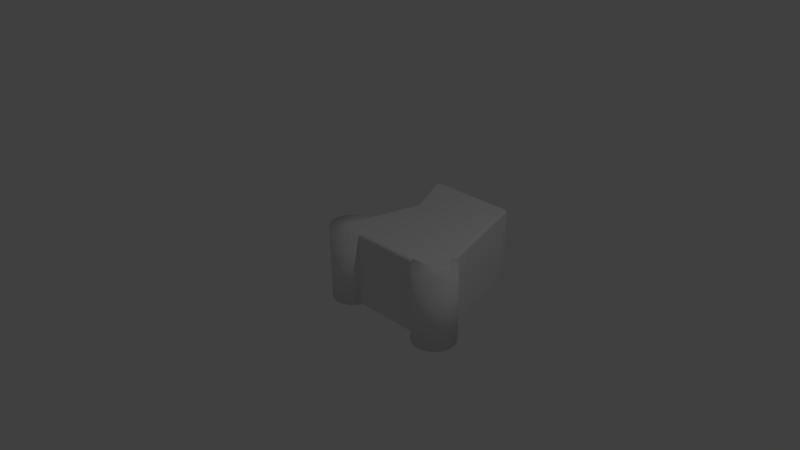 # Source: pawn_siege_01.blend  (saved by Blender 2.75.0; exported with 4.5.12 LTS)
import bpy
from mathutils import Matrix  # noqa: F401  (used for matrix-valued properties, if any)

bpy.ops.wm.read_factory_settings(use_empty=True)
scene = bpy.context.scene
scene.name = 'Scene'

# ---- collections
col_collection_1 = bpy.data.collections.new('Collection 1'); scene.collection.children.link(col_collection_1)

# ---- materials (node trees are filled in below, after node groups)
mat_pawn_material_2 = bpy.data.materials.new('pawn_material_2')
mat_pawn_material_2.alpha_threshold = 0.0
mat_pawn_material_2.use_transparent_shadow = False
mat_pawn_material_2.roughness = 0.5

# ---- material node trees

# ---- world
world_world = bpy.data.worlds.new('World'); scene.world = world_world
world_world.color = (0.05088, 0.05088, 0.05088)
world_world.use_sun_shadow = False
world_world.sun_shadow_jitter_overblur = 0.0
world_world.cycles.sampling_method = 'MANUAL'
world_world.cycles.sample_map_resolution = 256

# ---- cameras
cam_camera = bpy.data.cameras.new('Camera')
cam_camera.clip_end = 100.0
cam_camera.lens = 35.0
cam_camera.sensor_width = 32.0
cam_camera.sensor_height = 18.0
cam_camera.ortho_scale = 7.314
cam_camera.dof.focus_distance = 0.0
cam_camera.dof.aperture_fstop = 128.0

# ---- lights
light_lamp = bpy.data.lights.new('Lamp', 'POINT')
light_lamp.transmission_factor = 0.0
light_lamp.cutoff_distance = 30.0
light_lamp.energy = 100.0
light_lamp.shadow_buffer_clip_start = 1.001
light_lamp.shadow_soft_size = 0.1
light_lamp.shadow_maximum_resolution = 0.006
light_lamp.use_absolute_resolution = True
light_lamp.cycles.use_multiple_importance_sampling = False

# ---- meshes
me_cylinder_001 = bpy.data.meshes.new('Cylinder.001')
me_cylinder_001.from_pydata([(1.586, -0.3062, 0.55), (1.586, -0.3062, -0.55), (1.646, -0.3003, 0.55), (1.646, -0.3003, -0.55), (1.703, -0.2829, 0.55), (1.703, -0.2829, -0.55), (1.756, -0.2546, 0.55), (1.756, -0.2546, -0.55), (1.803, -0.2165, 0.55), (1.803, -0.2165, -0.55), (1.841, -0.1701, 0.55), (1.841, -0.1701, -0.55), (1.869, -0.1172, 0.55), (1.869, -0.1172, -0.55), (1.886, -0.05974, 0.55), (1.886, -0.05974, -0.55), (1.892, -1.475e-08, 0.55), (1.892, 4.152e-08, -0.55), (1.886, 0.05974, 0.55), (1.886, 0.05974, -0.55), (1.869, 0.1172, 0.55), (1.869, 0.1172, -0.55), (1.841, 0.1701, 0.55), (1.841, 0.1701, -0.55), (1.803, 0.2165, 0.55), (1.803, 0.2165, -0.55), (1.756, 0.2546, 0.55), (1.756, 0.2546, -0.55), (1.703, 0.2829, 0.55), (1.703, 0.2829, -0.55), (1.646, 0.3003, 0.55), (1.646, 0.3003, -0.55), (1.586, 0.3062, 0.55), (1.586, 0.3062, -0.55), (1.526, 0.3003, 0.55), (1.526, 0.3003, -0.55), (1.469, 0.2829, 0.55), (1.469, 0.2829, -0.55), (1.416, 0.2546, 0.55), (1.416, 0.2546, -0.55), (1.37, 0.2165, 0.55), (1.37, 0.2165, -0.55), (1.332, 0.1701, 0.55), (1.332, 0.1701, -0.55), (1.303, 0.1172, 0.55), (1.303, 0.1172, -0.55), (1.286, 0.05974, 0.55), (1.286, 0.05974, -0.55), (1.28, -2.873e-07, 0.55), (1.28, -2.31e-07, -0.55), (1.286, -0.05974, 0.55), (1.286, -0.05974, -0.55), (1.303, -0.1172, 0.55), (1.303, -0.1172, -0.55), (1.332, -0.1701, 0.55), (1.332, -0.1701, -0.55), (1.37, -0.2165, 0.55), (1.37, -0.2165, -0.55), (1.416, -0.2546, 0.55), (1.416, -0.2546, -0.55), (1.469, -0.2829, 0.55), (1.469, -0.2829, -0.55), (1.526, -0.3003, 0.55), (1.526, -0.3003, -0.55), (8.186e-17, -0.3062, 0.55), (1.901e-16, -0.3062, -0.55), (0.05974, -0.3003, 0.55), (0.05974, -0.3003, -0.55), (0.1172, -0.2829, 0.55), (0.1172, -0.2829, -0.55), (0.1701, -0.2546, 0.55), (0.1701, -0.2546, -0.55), (0.2165, -0.2165, 0.55), (0.2165, -0.2165, -0.55), (0.2546, -0.1701, 0.55), (0.2546, -0.1701, -0.55), (0.2829, -0.1172, 0.55), (0.2829, -0.1172, -0.55), (0.3003, -0.05974, 0.55), (0.3003, -0.05974, -0.55), (0.3062, -5.126e-08, 0.55), (0.3062, 5.02e-09, -0.55), (0.3003, 0.05974, 0.55), (0.3003, 0.05974, -0.55), (0.2829, 0.1172, 0.55), (0.2829, 0.1172, -0.55), (0.2546, 0.1701, 0.55), (0.2546, 0.1701, -0.55), (0.2165, 0.2165, 0.55), (0.2165, 0.2165, -0.55), (0.1701, 0.2546, 0.55), (0.1701, 0.2546, -0.55), (0.1172, 0.2829, 0.55), (0.1172, 0.2829, -0.55), (0.05974, 0.3003, 0.55), (0.05974, 0.3003, -0.55), (-9.978e-08, 0.3062, 0.55), (-9.978e-08, 0.3062, -0.55), (-0.05974, 0.3003, 0.55), (-0.05974, 0.3003, -0.55), (-0.1172, 0.2829, 0.55), (-0.1172, 0.2829, -0.55), (-0.1701, 0.2546, 0.55), (-0.1701, 0.2546, -0.55), (-0.2165, 0.2165, 0.55), (-0.2165, 0.2165, -0.55), (-0.2546, 0.1701, 0.55), (-0.2546, 0.1701, -0.55), (-0.2829, 0.1172, 0.55), (-0.2829, 0.1172, -0.55), (-0.3003, 0.05974, 0.55), (-0.3003, 0.05974, -0.55), (-0.3062, -3.238e-07, 0.55), (-0.3062, -2.675e-07, -0.55), (-0.3003, -0.05974, 0.55), (-0.3003, -0.05974, -0.55), (-0.2829, -0.1172, 0.55), (-0.2829, -0.1172, -0.55), (-0.2546, -0.1701, 0.55), (-0.2546, -0.1701, -0.55), (-0.2165, -0.2165, 0.55), (-0.2165, -0.2165, -0.55), (-0.1701, -0.2546, 0.55), (-0.1701, -0.2546, -0.55), (-0.1172, -0.2829, 0.55), (-0.1172, -0.2829, -0.55), (-0.05974, -0.3003, 0.55), (-0.05974, -0.3003, -0.55), (-0.1285, -0.07714, 0.5095), (-0.09244, -0.1235, 0.5095), (-0.07871, -0.07566, 0.5506), (-0.1301, -0.08931, 0.5095), (-0.1283, -0.1006, 0.5095), (-0.1232, -0.1103, 0.5095), (-0.1266, -0.07692, 0.5201), (-0.128, -0.08957, 0.5205), (-0.1261, -0.1005, 0.5203), (-0.1215, -0.1089, 0.5201), (-0.1215, -0.07667, 0.5301), (-0.1228, -0.08908, 0.5301), (-0.1214, -0.09906, 0.5291), (-0.118, -0.1062, 0.5282), (-0.1147, -0.1036, 0.5332), (-0.09176, -0.1217, 0.5201), (-0.09025, -0.1168, 0.5301), (-0.08802, -0.1092, 0.5385), (-0.1046, -0.1221, 0.5095), (-0.1043, -0.12, 0.5206), (-0.1025, -0.1151, 0.5301), (-0.1003, -0.1083, 0.5376), (-0.1152, -0.1176, 0.5095), (-0.1144, -0.1154, 0.5204), (-0.1119, -0.1112, 0.5291), (-0.1093, -0.1059, 0.5354), (-0.09138, -0.07587, 0.5492), (-0.1033, -0.07613, 0.5451), (-0.1135, -0.0764, 0.5385), (-0.08205, -0.08788, 0.5492), (-0.09533, -0.08849, 0.5475), (-0.1067, -0.08853, 0.5434), (-0.1157, -0.08852, 0.5376), (-0.08523, -0.09933, 0.5451), (-0.09818, -0.09964, 0.5433), (-0.1083, -0.09866, 0.5399), (-0.1156, -0.09786, 0.5354), (-0.1294, 1.829, 0.5506), (-0.1378, 1.876, 0.5095), (-0.178, 1.829, 0.5095), (-0.1315, 1.841, 0.5492), (-0.1335, 1.852, 0.5451), (-0.1352, 1.862, 0.5385), (-0.1419, 1.829, 0.5492), (-0.1445, 1.841, 0.5475), (-0.1462, 1.853, 0.5434), (-0.1474, 1.861, 0.5376), (-0.1536, 1.829, 0.5451), (-0.1558, 1.841, 0.5433), (-0.1563, 1.851, 0.5399), (-0.1566, 1.859, 0.5354), (-0.162, 1.856, 0.5332), (-0.15, 1.875, 0.5095), (-0.1608, 1.87, 0.5095), (-0.1695, 1.863, 0.5095), (-0.1374, 1.875, 0.5201), (-0.15, 1.873, 0.5205), (-0.1605, 1.868, 0.5203), (-0.1681, 1.862, 0.5201), (-0.1365, 1.87, 0.5301), (-0.1489, 1.868, 0.5301), (-0.1585, 1.864, 0.5291), (-0.165, 1.859, 0.5282), (-0.1763, 1.829, 0.5201), (-0.1714, 1.829, 0.5301), (-0.1637, 1.829, 0.5385), (-0.1785, 1.841, 0.5095), (-0.1765, 1.842, 0.5206), (-0.1715, 1.841, 0.5301), (-0.1646, 1.841, 0.5376), (-0.1756, 1.853, 0.5095), (-0.1734, 1.853, 0.5204), (-0.1691, 1.852, 0.5291), (-0.1636, 1.851, 0.5354), (-0.07871, -0.07566, -0.5494), (-0.09244, -0.1235, -0.5084), (-0.1285, -0.07714, -0.5084), (-0.08205, -0.08788, -0.548), (-0.08523, -0.09933, -0.5439), (-0.08802, -0.1092, -0.5374), (-0.09138, -0.07587, -0.548), (-0.09525, -0.08859, -0.5464), (-0.09811, -0.09963, -0.5422), (-0.1003, -0.1083, -0.5364), (-0.1033, -0.07613, -0.5439), (-0.1068, -0.0886, -0.5422), (-0.1083, -0.09867, -0.5387), (-0.1093, -0.1059, -0.5342), (-0.1147, -0.1036, -0.5321), (-0.1046, -0.1221, -0.5084), (-0.1152, -0.1176, -0.5084), (-0.1232, -0.1103, -0.5084), (-0.09176, -0.1217, -0.519), (-0.1044, -0.12, -0.5193), (-0.1144, -0.1154, -0.5192), (-0.1215, -0.1089, -0.5189), (-0.09025, -0.1168, -0.5289), (-0.1026, -0.115, -0.529), (-0.1119, -0.1112, -0.5279), (-0.118, -0.1062, -0.5271), (-0.1266, -0.07692, -0.519), (-0.1215, -0.07667, -0.5289), (-0.1135, -0.0764, -0.5374), (-0.1301, -0.08931, -0.5084), (-0.128, -0.08946, -0.5194), (-0.1228, -0.08901, -0.529), (-0.1157, -0.08852, -0.5364), (-0.1283, -0.1006, -0.5084), (-0.126, -0.1005, -0.5192), (-0.1214, -0.09905, -0.5279), (-0.1156, -0.09786, -0.5342), (-0.178, 1.829, -0.5084), (-0.1378, 1.876, -0.5084), (-0.1294, 1.829, -0.5494), (-0.1785, 1.841, -0.5084), (-0.1756, 1.853, -0.5084), (-0.1695, 1.863, -0.5084), (-0.1763, 1.829, -0.519), (-0.1765, 1.842, -0.5193), (-0.1735, 1.853, -0.5192), (-0.1681, 1.862, -0.5189), (-0.1714, 1.829, -0.5289), (-0.1715, 1.842, -0.529), (-0.1691, 1.852, -0.5279), (-0.165, 1.859, -0.5271), (-0.162, 1.856, -0.5321), (-0.1374, 1.875, -0.519), (-0.1365, 1.87, -0.5289), (-0.1352, 1.862, -0.5374), (-0.15, 1.875, -0.5084), (-0.1499, 1.873, -0.5194), (-0.1488, 1.868, -0.529), (-0.1474, 1.861, -0.5364), (-0.1608, 1.87, -0.5084), (-0.1605, 1.868, -0.5192), (-0.1585, 1.864, -0.5279), (-0.1566, 1.859, -0.5342), (-0.1419, 1.829, -0.548), (-0.1536, 1.829, -0.5439), (-0.1637, 1.829, -0.5374), (-0.1315, 1.841, -0.548), (-0.1446, 1.841, -0.5464), (-0.1558, 1.841, -0.5422), (-0.1645, 1.841, -0.5364), (-0.1335, 1.852, -0.5439), (-0.1462, 1.853, -0.5422), (-0.1563, 1.851, -0.5387), (-0.1636, 1.851, -0.5342), (1.727, -0.07566, 0.5506), (1.744, -0.1235, 0.5095), (1.778, -0.07774, 0.5095), (1.731, -0.08781, 0.5492), (1.735, -0.09922, 0.5451), (1.738, -0.1091, 0.5385), (1.74, -0.07596, 0.5492), (1.744, -0.08861, 0.5475), (1.748, -0.09961, 0.5434), (1.751, -0.1082, 0.5376), (1.752, -0.07632, 0.5451), (1.756, -0.08873, 0.5433), (1.758, -0.09875, 0.5399), (1.76, -0.106, 0.5354), (1.765, -0.1037, 0.5332), (1.756, -0.1222, 0.5095), (1.766, -0.1178, 0.5095), (1.774, -0.1106, 0.5095), (1.743, -0.1217, 0.5201), (1.756, -0.12, 0.5205), (1.765, -0.1156, 0.5203), (1.772, -0.1092, 0.5201), (1.741, -0.1167, 0.5301), (1.753, -0.115, 0.5301), (1.763, -0.1113, 0.5291), (1.769, -0.1064, 0.5282), (1.776, -0.07744, 0.5201), (1.77, -0.07708, 0.5301), (1.762, -0.0767, 0.5385), (1.78, -0.08983, 0.5095), (1.778, -0.08988, 0.5206), (1.772, -0.08933, 0.5301), (1.765, -0.08874, 0.5376), (1.779, -0.101, 0.5095), (1.776, -0.1008, 0.5204), (1.772, -0.09928, 0.5291), (1.766, -0.09803, 0.5354), (1.195, 1.831, 0.5095), (1.133, 1.876, 0.5095), (1.146, 1.829, 0.5506), (1.19, 1.843, 0.5095), (1.182, 1.854, 0.5095), (1.171, 1.863, 0.5095), (1.193, 1.83, 0.5201), (1.188, 1.843, 0.5205), (1.18, 1.854, 0.5203), (1.17, 1.862, 0.5201), (1.188, 1.83, 0.5301), (1.183, 1.842, 0.5301), (1.176, 1.852, 0.5291), (1.168, 1.859, 0.5282), (1.166, 1.857, 0.5332), (1.133, 1.875, 0.5201), (1.135, 1.87, 0.5301), (1.137, 1.862, 0.5385), (1.146, 1.875, 0.5095), (1.147, 1.873, 0.5206), (1.148, 1.868, 0.5301), (1.149, 1.861, 0.5376), (1.159, 1.871, 0.5095), (1.16, 1.868, 0.5204), (1.159, 1.864, 0.5291), (1.16, 1.859, 0.5354), (1.158, 1.829, 0.5492), (1.17, 1.829, 0.5451), (1.18, 1.83, 0.5385), (1.142, 1.841, 0.5492), (1.155, 1.841, 0.5475), (1.167, 1.842, 0.5434), (1.176, 1.842, 0.5376), (1.139, 1.852, 0.5451), (1.152, 1.853, 0.5433), (1.163, 1.852, 0.5399), (1.171, 1.851, 0.5354), (1.778, -0.07774, -0.5084), (1.744, -0.1235, -0.5084), (1.727, -0.07566, -0.5494), (1.78, -0.08983, -0.5084), (1.779, -0.101, -0.5084), (1.774, -0.1106, -0.5084), (1.776, -0.07744, -0.519), (1.778, -0.08999, -0.5193), (1.776, -0.1008, -0.5192), (1.772, -0.1091, -0.5189), (1.77, -0.07708, -0.5289), (1.772, -0.0894, -0.529), (1.772, -0.09929, -0.5279), (1.769, -0.1064, -0.5271), (1.765, -0.1037, -0.5321), (1.743, -0.1217, -0.519), (1.741, -0.1167, -0.5289), (1.738, -0.1091, -0.5374), (1.756, -0.1222, -0.5084), (1.755, -0.12, -0.5194), (1.753, -0.1151, -0.529), (1.751, -0.1083, -0.5364), (1.766, -0.1178, -0.5084), (1.765, -0.1155, -0.5192), (1.763, -0.1113, -0.5279), (1.76, -0.106, -0.5342), (1.74, -0.07596, -0.548), (1.752, -0.07632, -0.5439), (1.762, -0.0767, -0.5374), (1.731, -0.08781, -0.548), (1.744, -0.08851, -0.5464), (1.756, -0.08866, -0.5422), (1.765, -0.08874, -0.5364), (1.735, -0.09922, -0.5439), (1.748, -0.09962, -0.5422), (1.758, -0.09874, -0.5387), (1.766, -0.09803, -0.5342), (1.146, 1.829, -0.5494), (1.133, 1.876, -0.5084), (1.195, 1.831, -0.5084), (1.142, 1.841, -0.548), (1.139, 1.852, -0.5439), (1.137, 1.862, -0.5374), (1.158, 1.829, -0.548), (1.155, 1.842, -0.5464), (1.152, 1.853, -0.5422), (1.149, 1.861, -0.5364), (1.17, 1.829, -0.5439), (1.167, 1.842, -0.5422), (1.163, 1.852, -0.5387), (1.16, 1.859, -0.5342), (1.166, 1.857, -0.5321), (1.146, 1.875, -0.5084), (1.159, 1.871, -0.5084), (1.171, 1.863, -0.5084), (1.133, 1.875, -0.519), (1.147, 1.873, -0.5193), (1.16, 1.868, -0.5192), (1.17, 1.862, -0.5189), (1.135, 1.87, -0.5289), (1.148, 1.868, -0.529), (1.159, 1.864, -0.5279), (1.168, 1.859, -0.5271), (1.193, 1.83, -0.519), (1.188, 1.83, -0.5289), (1.18, 1.83, -0.5374), (1.19, 1.843, -0.5084), (1.188, 1.843, -0.5194), (1.183, 1.842, -0.529), (1.176, 1.842, -0.5364), (1.182, 1.854, -0.5084), (1.18, 1.854, -0.5192), (1.176, 1.852, -0.5279), (1.171, 1.851, -0.5342), (0.1597, 1.053, 0.5095), (0.207, 1.045, 0.5506), (0.2034, 1.143, 0.5506), (0.15, 1.143, 0.5095), (0.1616, 1.054, 0.5201), (0.1663, 1.053, 0.53), (0.1737, 1.052, 0.5385), (0.1619, 1.067, 0.5095), (0.1642, 1.068, 0.5205), (0.1684, 1.068, 0.5306), (0.1749, 1.067, 0.539), (0.1626, 1.082, 0.5095), (0.1654, 1.083, 0.5208), (0.1696, 1.083, 0.531), (0.1756, 1.082, 0.5395), (0.1753, 1.097, 0.5398), (0.2064, 1.062, 0.5506), (0.2058, 1.078, 0.5506), (0.2052, 1.094, 0.5506), (0.1949, 1.048, 0.549), (0.1949, 1.064, 0.5481), (0.1947, 1.08, 0.5482), (0.1942, 1.095, 0.5483), (0.1836, 1.05, 0.5449), (0.1842, 1.066, 0.5446), (0.1844, 1.081, 0.5448), (0.184, 1.096, 0.545), (0.1908, 1.141, 0.549), (0.1787, 1.139, 0.5449), (0.1678, 1.138, 0.5385), (0.204, 1.127, 0.5506), (0.1921, 1.126, 0.5484), (0.1808, 1.125, 0.5448), (0.1711, 1.125, 0.5391), (0.2046, 1.11, 0.5506), (0.1932, 1.111, 0.5482), (0.1827, 1.111, 0.5448), (0.1737, 1.111, 0.5395), (0.1551, 1.13, 0.5095), (0.1591, 1.115, 0.5095), (0.1617, 1.099, 0.5095), (0.1532, 1.14, 0.5201), (0.1588, 1.127, 0.5204), (0.1627, 1.113, 0.5208), (0.165, 1.098, 0.5209), (0.1593, 1.139, 0.53), (0.1639, 1.126, 0.5305), (0.1673, 1.112, 0.531), (0.1693, 1.098, 0.5313), (0.1597, 1.053, -0.5084), (0.15, 1.143, -0.5084), (0.2034, 1.143, -0.5494), (0.207, 1.045, -0.5494), (0.1619, 1.067, -0.5084), (0.1626, 1.082, -0.5084), (0.1617, 1.099, -0.5084), (0.1616, 1.054, -0.519), (0.1645, 1.068, -0.5193), (0.1656, 1.083, -0.5196), (0.1651, 1.098, -0.5198), (0.1663, 1.053, -0.5288), (0.1687, 1.068, -0.5294), (0.1697, 1.083, -0.5299), (0.1693, 1.098, -0.5302), (0.1753, 1.097, -0.5386), (0.1532, 1.14, -0.519), (0.1593, 1.139, -0.5288), (0.1678, 1.138, -0.5374), (0.1551, 1.13, -0.5084), (0.1585, 1.127, -0.5194), (0.1637, 1.126, -0.5294), (0.171, 1.125, -0.5379), (0.1591, 1.115, -0.5084), (0.1626, 1.113, -0.5196), (0.1673, 1.112, -0.5299), (0.1737, 1.111, -0.5383), (0.204, 1.127, -0.5494), (0.2046, 1.11, -0.5494), (0.2052, 1.094, -0.5494), (0.1908, 1.141, -0.5479), (0.1921, 1.126, -0.547), (0.1933, 1.111, -0.547), (0.1942, 1.095, -0.5472), (0.1787, 1.139, -0.5438), (0.1809, 1.125, -0.5434), (0.1827, 1.111, -0.5436), (0.184, 1.096, -0.5438), (0.1949, 1.048, -0.5479), (0.1836, 1.05, -0.5438), (0.1737, 1.052, -0.5374), (0.2064, 1.062, -0.5494), (0.1948, 1.064, -0.5472), (0.1841, 1.066, -0.5436), (0.175, 1.067, -0.5379), (0.2058, 1.078, -0.5494), (0.1946, 1.08, -0.5471), (0.1844, 1.081, -0.5436), (0.1756, 1.082, -0.5383), (1.449, 0.8342, -0.5494), (1.418, 0.9367, -0.5494), (1.472, 0.9223, -0.5084), (1.5, 0.8307, -0.5084), (1.444, 0.8513, -0.5494), (1.439, 0.8684, -0.5494), (1.434, 0.8854, -0.5494), (1.462, 0.8352, -0.548), (1.458, 0.851, -0.5479), (1.453, 0.8672, -0.5478), (1.448, 0.8836, -0.5478), (1.474, 0.8356, -0.5439), (1.47, 0.8505, -0.5436), (1.466, 0.8658, -0.5434), (1.461, 0.8817, -0.5434), (1.471, 0.8798, -0.5374), (1.431, 0.9361, -0.5479), (1.443, 0.9346, -0.5438), (1.455, 0.9324, -0.5374), (1.423, 0.9196, -0.5494), (1.437, 0.9182, -0.5479), (1.45, 0.9165, -0.5436), (1.46, 0.9143, -0.5374), (1.428, 0.9025, -0.5494), (1.443, 0.9007, -0.5478), (1.456, 0.8987, -0.5434), (1.466, 0.8966, -0.5374), (1.477, 0.907, -0.5084), (1.482, 0.8917, -0.5084), (1.486, 0.8765, -0.5084), (1.47, 0.926, -0.519), (1.474, 0.9099, -0.5195), (1.479, 0.8937, -0.5198), (1.484, 0.8778, -0.52), (1.464, 0.9294, -0.5289), (1.468, 0.9121, -0.5295), (1.473, 0.8951, -0.5298), (1.478, 0.8787, -0.5299), (1.498, 0.8327, -0.519), (1.492, 0.8343, -0.5288), (1.484, 0.8353, -0.5374), (1.496, 0.8459, -0.5084), (1.493, 0.8476, -0.5195), (1.488, 0.8487, -0.5294), (1.48, 0.8496, -0.5374), (1.491, 0.8612, -0.5084), (1.489, 0.8626, -0.5199), (1.483, 0.8634, -0.5298), (1.475, 0.8643, -0.5374), (1.5, 0.8307, 0.5095), (1.472, 0.9223, 0.5095), (1.418, 0.9367, 0.5506), (1.449, 0.8342, 0.5506), (1.496, 0.8459, 0.5095), (1.491, 0.8612, 0.5095), (1.486, 0.8765, 0.5095), (1.498, 0.8328, 0.5201), (1.493, 0.8477, 0.5207), (1.489, 0.8626, 0.521), (1.484, 0.8778, 0.5211), (1.493, 0.8344, 0.5301), (1.488, 0.8487, 0.5306), (1.483, 0.8634, 0.5309), (1.478, 0.8787, 0.531), (1.471, 0.8798, 0.5385), (1.469, 0.9259, 0.5201), (1.463, 0.9294, 0.53), (1.455, 0.9324, 0.5385), (1.477, 0.907, 0.5095), (1.474, 0.9098, 0.5207), (1.468, 0.9121, 0.5306), (1.46, 0.9143, 0.5385), (1.482, 0.8917, 0.5095), (1.479, 0.8937, 0.521), (1.473, 0.8951, 0.5309), (1.466, 0.8966, 0.5385), (1.423, 0.9196, 0.5506), (1.428, 0.9025, 0.5506), (1.434, 0.8854, 0.5506), (1.431, 0.9361, 0.5492), (1.437, 0.9182, 0.549), (1.443, 0.9007, 0.5489), (1.448, 0.8836, 0.5489), (1.444, 0.9346, 0.5451), (1.45, 0.9164, 0.5447), (1.456, 0.8987, 0.5446), (1.461, 0.8817, 0.5445), (1.462, 0.8352, 0.549), (1.474, 0.8356, 0.5449), (1.484, 0.8353, 0.5385), (1.444, 0.8513, 0.5506), (1.458, 0.8511, 0.549), (1.47, 0.8505, 0.5448), (1.48, 0.8496, 0.5386), (1.439, 0.8684, 0.5506), (1.453, 0.8672, 0.5489), (1.466, 0.8658, 0.5446), (1.475, 0.8643, 0.5386), (-0.1291, 1.826, 0.5506), (-0.178, 1.829, 0.5095), (-0.149, 1.739, 0.5095), (-0.08925, 1.727, 0.5506), (-0.1415, 1.826, 0.549), (-0.1532, 1.826, 0.5449), (-0.1634, 1.826, 0.5385), (-0.1225, 1.81, 0.5506), (-0.1365, 1.81, 0.5484), (-0.1494, 1.811, 0.5448), (-0.1601, 1.811, 0.5391), (-0.1158, 1.793, 0.5506), (-0.1311, 1.794, 0.5482), (-0.145, 1.795, 0.5448), (-0.1563, 1.796, 0.5395), (-0.1515, 1.78, 0.5398), (-0.1753, 1.816, 0.5095), (-0.1713, 1.8, 0.5095), (-0.1664, 1.783, 0.5095), (-0.176, 1.828, 0.5201), (-0.1718, 1.813, 0.5204), (-0.1679, 1.798, 0.5208), (-0.1633, 1.782, 0.5209), (-0.171, 1.827, 0.53), (-0.1671, 1.812, 0.5305), (-0.1633, 1.797, 0.531), (-0.1587, 1.781, 0.5313), (-0.1449, 1.735, 0.5201), (-0.1377, 1.731, 0.53), (-0.128, 1.729, 0.5385), (-0.1547, 1.752, 0.5095), (-0.1508, 1.75, 0.5205), (-0.145, 1.748, 0.5306), (-0.1365, 1.746, 0.539), (-0.1607, 1.767, 0.5095), (-0.1572, 1.766, 0.5208), (-0.1522, 1.765, 0.531), (-0.1445, 1.763, 0.5395), (-0.09589, 1.743, 0.5506), (-0.1025, 1.76, 0.5506), (-0.1092, 1.777, 0.5506), (-0.1028, 1.726, 0.549), (-0.1107, 1.744, 0.5482), (-0.1182, 1.761, 0.5482), (-0.1251, 1.778, 0.5483), (-0.1159, 1.727, 0.5449), (-0.1245, 1.745, 0.5446), (-0.1326, 1.762, 0.5448), (-0.1397, 1.779, 0.545), (-0.08925, 1.727, -0.5494), (-0.149, 1.739, -0.5084), (-0.178, 1.829, -0.5084), (-0.1291, 1.826, -0.5494), (-0.1028, 1.726, -0.5479), (-0.1159, 1.727, -0.5438), (-0.128, 1.729, -0.5374), (-0.09589, 1.743, -0.5494), (-0.1107, 1.744, -0.5472), (-0.1246, 1.745, -0.5436), (-0.1365, 1.746, -0.5379), (-0.1025, 1.76, -0.5494), (-0.1182, 1.761, -0.5471), (-0.1327, 1.762, -0.5436), (-0.1446, 1.763, -0.5383), (-0.1515, 1.78, -0.5386), (-0.1547, 1.752, -0.5084), (-0.1607, 1.767, -0.5084), (-0.1664, 1.783, -0.5084), (-0.1449, 1.735, -0.5189), (-0.1506, 1.75, -0.5193), (-0.1571, 1.766, -0.5196), (-0.1632, 1.782, -0.5198), (-0.1377, 1.731, -0.5288), (-0.1448, 1.748, -0.5294), (-0.1521, 1.765, -0.5299), (-0.1587, 1.781, -0.5301), (-0.176, 1.828, -0.519), (-0.171, 1.827, -0.5288), (-0.1634, 1.826, -0.5374), (-0.1753, 1.816, -0.5084), (-0.1719, 1.813, -0.5194), (-0.1673, 1.812, -0.5295), (-0.1602, 1.811, -0.5379), (-0.1713, 1.8, -0.5084), (-0.1679, 1.798, -0.5196), (-0.1634, 1.797, -0.5299), (-0.1563, 1.796, -0.5383), (-0.1225, 1.81, -0.5494), (-0.1158, 1.793, -0.5494), (-0.1092, 1.777, -0.5494), (-0.1415, 1.826, -0.5479), (-0.1364, 1.81, -0.547), (-0.1311, 1.794, -0.547), (-0.1252, 1.778, -0.5472), (-0.1532, 1.826, -0.5438), (-0.1493, 1.811, -0.5434), (-0.145, 1.795, -0.5436), (-0.1397, 1.779, -0.5438), (1.262, 1.613, -0.5084), (1.211, 1.614, -0.5494), (1.181, 1.713, -0.5494), (1.234, 1.705, -0.5084), (1.259, 1.615, -0.519), (1.254, 1.616, -0.5288), (1.246, 1.616, -0.5374), (1.257, 1.628, -0.5084), (1.255, 1.63, -0.5195), (1.249, 1.63, -0.5294), (1.241, 1.631, -0.5374), (1.252, 1.644, -0.5084), (1.25, 1.645, -0.5199), (1.244, 1.645, -0.5298), (1.237, 1.645, -0.5374), (1.232, 1.661, -0.5374), (1.206, 1.63, -0.5494), (1.201, 1.647, -0.5494), (1.196, 1.663, -0.5494), (1.224, 1.615, -0.548), (1.22, 1.631, -0.5479), (1.215, 1.647, -0.5478), (1.21, 1.663, -0.5478), (1.236, 1.616, -0.5439), (1.232, 1.631, -0.5436), (1.227, 1.646, -0.5434), (1.223, 1.662, -0.5434), (1.194, 1.713, -0.5479), (1.206, 1.713, -0.5438), (1.217, 1.712, -0.5374), (1.186, 1.696, -0.5494), (1.2, 1.696, -0.5479), (1.212, 1.695, -0.5436), (1.222, 1.694, -0.5374), (1.191, 1.68, -0.5494), (1.205, 1.679, -0.5478), (1.218, 1.678, -0.5434), (1.227, 1.677, -0.5374), (1.238, 1.689, -0.5084), (1.243, 1.674, -0.5084), (1.248, 1.659, -0.5084), (1.231, 1.707, -0.519), (1.236, 1.691, -0.5195), (1.24, 1.676, -0.5198), (1.245, 1.66, -0.52), (1.225, 1.71, -0.5289), (1.23, 1.693, -0.5295), (1.235, 1.676, -0.5298), (1.24, 1.66, -0.5299), (1.211, 1.614, 0.5506), (1.262, 1.613, 0.5095), (1.234, 1.705, 0.5095), (1.181, 1.713, 0.5506), (1.224, 1.615, 0.549), (1.235, 1.616, 0.5449), (1.246, 1.616, 0.5385), (1.206, 1.63, 0.5506), (1.22, 1.631, 0.549), (1.232, 1.631, 0.5448), (1.241, 1.631, 0.5386), (1.201, 1.647, 0.5506), (1.215, 1.647, 0.5489), (1.227, 1.646, 0.5446), (1.237, 1.645, 0.5386), (1.232, 1.661, 0.5385), (1.257, 1.628, 0.5095), (1.252, 1.644, 0.5095), (1.248, 1.659, 0.5095), (1.259, 1.615, 0.5201), (1.255, 1.63, 0.5207), (1.25, 1.645, 0.521), (1.245, 1.66, 0.5211), (1.254, 1.616, 0.5301), (1.249, 1.63, 0.5306), (1.244, 1.645, 0.5309), (1.24, 1.66, 0.531), (1.231, 1.707, 0.5201), (1.225, 1.71, 0.53), (1.217, 1.712, 0.5385), (1.238, 1.689, 0.5095), (1.236, 1.691, 0.5207), (1.23, 1.693, 0.5306), (1.222, 1.694, 0.5385), (1.243, 1.674, 0.5095), (1.24, 1.676, 0.521), (1.235, 1.676, 0.5309), (1.227, 1.677, 0.5385), (1.186, 1.696, 0.5506), (1.191, 1.68, 0.5506), (1.196, 1.663, 0.5506), (1.194, 1.713, 0.5492), (1.2, 1.696, 0.549), (1.205, 1.679, 0.5489), (1.21, 1.663, 0.5489), (1.206, 1.713, 0.5451), (1.212, 1.695, 0.5447), (1.218, 1.678, 0.5446), (1.223, 1.662, 0.5445)], [], [(0, 1, 3, 2), (2, 3, 5, 4), (4, 5, 7, 6), (6, 7, 9, 8), (8, 9, 11, 10), (10, 11, 13, 12), (12, 13, 15, 14), (14, 15, 17, 16), (16, 17, 19, 18), (18, 19, 21, 20), (20, 21, 23, 22), (22, 23, 25, 24), (24, 25, 27, 26), (26, 27, 29, 28), (28, 29, 31, 30), (30, 31, 33, 32), (32, 33, 35, 34), (34, 35, 37, 36), (36, 37, 39, 38), (38, 39, 41, 40), (40, 41, 43, 42), (42, 43, 45, 44), (44, 45, 47, 46), (46, 47, 49, 48), (48, 49, 51, 50), (50, 51, 53, 52), (52, 53, 55, 54), (54, 55, 57, 56), (56, 57, 59, 58), (58, 59, 61, 60), (3, 1, 63, 61, 59, 57, 55, 53, 51, 49, 47, 45, 43, 41, 39, 37, 35, 33, 31, 29, 27, 25, 23, 21, 19, 17, 15, 13, 11, 9, 7, 5), (62, 63, 1, 0), (60, 61, 63, 62), (0, 2, 4, 6, 8, 10, 12, 14, 16, 18, 20, 22, 24, 26, 28, 30, 32, 34, 36, 38, 40, 42, 44, 46, 48, 50, 52, 54, 56, 58, 60, 62), (64, 65, 67, 66), (66, 67, 69, 68), (68, 69, 71, 70), (70, 71, 73, 72), (72, 73, 75, 74), (74, 75, 77, 76), (76, 77, 79, 78), (78, 79, 81, 80), (80, 81, 83, 82), (82, 83, 85, 84), (84, 85, 87, 86), (86, 87, 89, 88), (88, 89, 91, 90), (90, 91, 93, 92), (92, 93, 95, 94), (94, 95, 97, 96), (96, 97, 99, 98), (98, 99, 101, 100), (100, 101, 103, 102), (102, 103, 105, 104), (104, 105, 107, 106), (106, 107, 109, 108), (108, 109, 111, 110), (110, 111, 113, 112), (112, 113, 115, 114), (114, 115, 117, 116), (116, 117, 119, 118), (118, 119, 121, 120), (120, 121, 123, 122), (122, 123, 125, 124), (67, 65, 127, 125, 123, 121, 119, 117, 115, 113, 111, 109, 107, 105, 103, 101, 99, 97, 95, 93, 91, 89, 87, 85, 83, 81, 79, 77, 75, 73, 71, 69), (126, 127, 65, 64), (124, 125, 127, 126), (64, 66, 68, 70, 72, 74, 76, 78, 80, 82, 84, 86, 88, 90, 92, 94, 96, 98, 100, 102, 104, 106, 108, 110, 112, 114, 116, 118, 120, 122, 124, 126), (315, 165, 620, 770), (241, 387, 720, 672), (389, 313, 769, 721), (424, 473, 204, 128), (574, 425, 130, 276), (476, 522, 352, 202), (622, 670, 474, 427), (718, 768, 572, 524), (669, 719, 523, 475), (314, 388, 240, 166), (525, 571, 278, 350), (767, 623, 426, 573), (167, 239, 671, 621), (128, 131, 135, 134), (131, 132, 136, 135), (132, 133, 137, 136), (134, 135, 139, 138), (135, 136, 140, 139), (136, 137, 141, 140), (138, 139, 160, 156), (139, 140, 164, 160), (140, 141, 142, 164), (129, 143, 147, 146), (143, 144, 148, 147), (144, 145, 149, 148), (146, 147, 151, 150), (147, 148, 152, 151), (148, 149, 153, 152), (150, 151, 137, 133), (151, 152, 141, 137), (152, 153, 142, 141), (130, 154, 158, 157), (154, 155, 159, 158), (155, 156, 160, 159), (157, 158, 162, 161), (158, 159, 163, 162), (159, 160, 164, 163), (161, 162, 149, 145), (162, 163, 153, 149), (163, 164, 142, 153), (165, 168, 172, 171), (168, 169, 173, 172), (169, 170, 174, 173), (171, 172, 176, 175), (172, 173, 177, 176), (173, 174, 178, 177), (175, 176, 197, 193), (176, 177, 201, 197), (177, 178, 179, 201), (166, 180, 184, 183), (180, 181, 185, 184), (181, 182, 186, 185), (183, 184, 188, 187), (184, 185, 189, 188), (185, 186, 190, 189), (187, 188, 174, 170), (188, 189, 178, 174), (189, 190, 179, 178), (167, 191, 195, 194), (191, 192, 196, 195), (192, 193, 197, 196), (194, 195, 199, 198), (195, 196, 200, 199), (196, 197, 201, 200), (198, 199, 186, 182), (199, 200, 190, 186), (200, 201, 179, 190), (202, 205, 209, 208), (205, 206, 210, 209), (206, 207, 211, 210), (208, 209, 213, 212), (209, 210, 214, 213), (210, 211, 215, 214), (212, 213, 234, 230), (213, 214, 238, 234), (214, 215, 216, 238), (203, 217, 221, 220), (217, 218, 222, 221), (218, 219, 223, 222), (220, 221, 225, 224), (221, 222, 226, 225), (222, 223, 227, 226), (224, 225, 211, 207), (225, 226, 215, 211), (226, 227, 216, 215), (204, 228, 232, 231), (228, 229, 233, 232), (229, 230, 234, 233), (231, 232, 236, 235), (232, 233, 237, 236), (233, 234, 238, 237), (235, 236, 223, 219), (236, 237, 227, 223), (237, 238, 216, 227), (239, 242, 246, 245), (242, 243, 247, 246), (243, 244, 248, 247), (245, 246, 250, 249), (246, 247, 251, 250), (247, 248, 252, 251), (249, 250, 271, 267), (250, 251, 275, 271), (251, 252, 253, 275), (240, 254, 258, 257), (254, 255, 259, 258), (255, 256, 260, 259), (257, 258, 262, 261), (258, 259, 263, 262), (259, 260, 264, 263), (261, 262, 248, 244), (262, 263, 252, 248), (263, 264, 253, 252), (241, 265, 269, 268), (265, 266, 270, 269), (266, 267, 271, 270), (268, 269, 273, 272), (269, 270, 274, 273), (270, 271, 275, 274), (272, 273, 260, 256), (273, 274, 264, 260), (274, 275, 253, 264), (276, 279, 283, 282), (279, 280, 284, 283), (280, 281, 285, 284), (282, 283, 287, 286), (283, 284, 288, 287), (284, 285, 289, 288), (286, 287, 308, 304), (287, 288, 312, 308), (288, 289, 290, 312), (277, 291, 295, 294), (291, 292, 296, 295), (292, 293, 297, 296), (294, 295, 299, 298), (295, 296, 300, 299), (296, 297, 301, 300), (298, 299, 285, 281), (299, 300, 289, 285), (300, 301, 290, 289), (278, 302, 306, 305), (302, 303, 307, 306), (303, 304, 308, 307), (305, 306, 310, 309), (306, 307, 311, 310), (307, 308, 312, 311), (309, 310, 297, 293), (310, 311, 301, 297), (311, 312, 290, 301), (313, 316, 320, 319), (316, 317, 321, 320), (317, 318, 322, 321), (319, 320, 324, 323), (320, 321, 325, 324), (321, 322, 326, 325), (323, 324, 345, 341), (324, 325, 349, 345), (325, 326, 327, 349), (314, 328, 332, 331), (328, 329, 333, 332), (329, 330, 334, 333), (331, 332, 336, 335), (332, 333, 337, 336), (333, 334, 338, 337), (335, 336, 322, 318), (336, 337, 326, 322), (337, 338, 327, 326), (315, 339, 343, 342), (339, 340, 344, 343), (340, 341, 345, 344), (342, 343, 347, 346), (343, 344, 348, 347), (344, 345, 349, 348), (346, 347, 334, 330), (347, 348, 338, 334), (348, 349, 327, 338), (350, 353, 357, 356), (353, 354, 358, 357), (354, 355, 359, 358), (356, 357, 361, 360), (357, 358, 362, 361), (358, 359, 363, 362), (360, 361, 382, 378), (361, 362, 386, 382), (362, 363, 364, 386), (351, 365, 369, 368), (365, 366, 370, 369), (366, 367, 371, 370), (368, 369, 373, 372), (369, 370, 374, 373), (370, 371, 375, 374), (372, 373, 359, 355), (373, 374, 363, 359), (374, 375, 364, 363), (352, 376, 380, 379), (376, 377, 381, 380), (377, 378, 382, 381), (379, 380, 384, 383), (380, 381, 385, 384), (381, 382, 386, 385), (383, 384, 371, 367), (384, 385, 375, 371), (385, 386, 364, 375), (387, 390, 394, 393), (390, 391, 395, 394), (391, 392, 396, 395), (393, 394, 398, 397), (394, 395, 399, 398), (395, 396, 400, 399), (397, 398, 419, 415), (398, 399, 423, 419), (399, 400, 401, 423), (388, 402, 406, 405), (402, 403, 407, 406), (403, 404, 408, 407), (405, 406, 410, 409), (406, 407, 411, 410), (407, 408, 412, 411), (409, 410, 396, 392), (410, 411, 400, 396), (411, 412, 401, 400), (389, 413, 417, 416), (413, 414, 418, 417), (414, 415, 419, 418), (416, 417, 421, 420), (417, 418, 422, 421), (418, 419, 423, 422), (420, 421, 408, 404), (421, 422, 412, 408), (422, 423, 401, 412), (424, 428, 432, 431), (428, 429, 433, 432), (429, 430, 434, 433), (431, 432, 436, 435), (432, 433, 437, 436), (433, 434, 438, 437), (435, 436, 468, 464), (436, 437, 472, 468), (437, 438, 439, 472), (425, 440, 444, 443), (440, 441, 445, 444), (441, 442, 446, 445), (443, 444, 448, 447), (444, 445, 449, 448), (445, 446, 450, 449), (447, 448, 434, 430), (448, 449, 438, 434), (449, 450, 439, 438), (426, 451, 455, 454), (451, 452, 456, 455), (452, 453, 457, 456), (454, 455, 459, 458), (455, 456, 460, 459), (456, 457, 461, 460), (458, 459, 446, 442), (459, 460, 450, 446), (460, 461, 439, 450), (427, 462, 466, 465), (462, 463, 467, 466), (463, 464, 468, 467), (465, 466, 470, 469), (466, 467, 471, 470), (467, 468, 472, 471), (469, 470, 457, 453), (470, 471, 461, 457), (471, 472, 439, 461), (473, 477, 481, 480), (477, 478, 482, 481), (478, 479, 483, 482), (480, 481, 485, 484), (481, 482, 486, 485), (482, 483, 487, 486), (484, 485, 517, 513), (485, 486, 521, 517), (486, 487, 488, 521), (474, 489, 493, 492), (489, 490, 494, 493), (490, 491, 495, 494), (492, 493, 497, 496), (493, 494, 498, 497), (494, 495, 499, 498), (496, 497, 483, 479), (497, 498, 487, 483), (498, 499, 488, 487), (475, 500, 504, 503), (500, 501, 505, 504), (501, 502, 506, 505), (503, 504, 508, 507), (504, 505, 509, 508), (505, 506, 510, 509), (507, 508, 495, 491), (508, 509, 499, 495), (509, 510, 488, 499), (476, 511, 515, 514), (511, 512, 516, 515), (512, 513, 517, 516), (514, 515, 519, 518), (515, 516, 520, 519), (516, 517, 521, 520), (518, 519, 506, 502), (519, 520, 510, 506), (520, 521, 488, 510), (522, 526, 530, 529), (526, 527, 531, 530), (527, 528, 532, 531), (529, 530, 534, 533), (530, 531, 535, 534), (531, 532, 536, 535), (533, 534, 566, 562), (534, 535, 570, 566), (535, 536, 537, 570), (523, 538, 542, 541), (538, 539, 543, 542), (539, 540, 544, 543), (541, 542, 546, 545), (542, 543, 547, 546), (543, 544, 548, 547), (545, 546, 532, 528), (546, 547, 536, 532), (547, 548, 537, 536), (524, 549, 553, 552), (549, 550, 554, 553), (550, 551, 555, 554), (552, 553, 557, 556), (553, 554, 558, 557), (554, 555, 559, 558), (556, 557, 544, 540), (557, 558, 548, 544), (558, 559, 537, 548), (525, 560, 564, 563), (560, 561, 565, 564), (561, 562, 566, 565), (563, 564, 568, 567), (564, 565, 569, 568), (565, 566, 570, 569), (567, 568, 555, 551), (568, 569, 559, 555), (569, 570, 537, 559), (571, 575, 579, 578), (575, 576, 580, 579), (576, 577, 581, 580), (578, 579, 583, 582), (579, 580, 584, 583), (580, 581, 585, 584), (582, 583, 615, 611), (583, 584, 619, 615), (584, 585, 586, 619), (572, 587, 591, 590), (587, 588, 592, 591), (588, 589, 593, 592), (590, 591, 595, 594), (591, 592, 596, 595), (592, 593, 597, 596), (594, 595, 581, 577), (595, 596, 585, 581), (596, 597, 586, 585), (573, 598, 602, 601), (598, 599, 603, 602), (599, 600, 604, 603), (601, 602, 606, 605), (602, 603, 607, 606), (603, 604, 608, 607), (605, 606, 593, 589), (606, 607, 597, 593), (607, 608, 586, 597), (574, 609, 613, 612), (609, 610, 614, 613), (610, 611, 615, 614), (612, 613, 617, 616), (613, 614, 618, 617), (614, 615, 619, 618), (616, 617, 604, 600), (617, 618, 608, 604), (618, 619, 586, 608), (620, 624, 628, 627), (624, 625, 629, 628), (625, 626, 630, 629), (627, 628, 632, 631), (628, 629, 633, 632), (629, 630, 634, 633), (631, 632, 664, 660), (632, 633, 668, 664), (633, 634, 635, 668), (621, 636, 640, 639), (636, 637, 641, 640), (637, 638, 642, 641), (639, 640, 644, 643), (640, 641, 645, 644), (641, 642, 646, 645), (643, 644, 630, 626), (644, 645, 634, 630), (645, 646, 635, 634), (622, 647, 651, 650), (647, 648, 652, 651), (648, 649, 653, 652), (650, 651, 655, 654), (651, 652, 656, 655), (652, 653, 657, 656), (654, 655, 642, 638), (655, 656, 646, 642), (656, 657, 635, 646), (623, 658, 662, 661), (658, 659, 663, 662), (659, 660, 664, 663), (661, 662, 666, 665), (662, 663, 667, 666), (663, 664, 668, 667), (665, 666, 653, 649), (666, 667, 657, 653), (667, 668, 635, 657), (669, 673, 677, 676), (673, 674, 678, 677), (674, 675, 679, 678), (676, 677, 681, 680), (677, 678, 682, 681), (678, 679, 683, 682), (680, 681, 713, 709), (681, 682, 717, 713), (682, 683, 684, 717), (670, 685, 689, 688), (685, 686, 690, 689), (686, 687, 691, 690), (688, 689, 693, 692), (689, 690, 694, 693), (690, 691, 695, 694), (692, 693, 679, 675), (693, 694, 683, 679), (694, 695, 684, 683), (671, 696, 700, 699), (696, 697, 701, 700), (697, 698, 702, 701), (699, 700, 704, 703), (700, 701, 705, 704), (701, 702, 706, 705), (703, 704, 691, 687), (704, 705, 695, 691), (705, 706, 684, 695), (672, 707, 711, 710), (707, 708, 712, 711), (708, 709, 713, 712), (710, 711, 715, 714), (711, 712, 716, 715), (712, 713, 717, 716), (714, 715, 702, 698), (715, 716, 706, 702), (716, 717, 684, 706), (718, 722, 726, 725), (722, 723, 727, 726), (723, 724, 728, 727), (725, 726, 730, 729), (726, 727, 731, 730), (727, 728, 732, 731), (729, 730, 762, 758), (730, 731, 766, 762), (731, 732, 733, 766), (719, 734, 738, 737), (734, 735, 739, 738), (735, 736, 740, 739), (737, 738, 742, 741), (738, 739, 743, 742), (739, 740, 744, 743), (741, 742, 728, 724), (742, 743, 732, 728), (743, 744, 733, 732), (720, 745, 749, 748), (745, 746, 750, 749), (746, 747, 751, 750), (748, 749, 753, 752), (749, 750, 754, 753), (750, 751, 755, 754), (752, 753, 740, 736), (753, 754, 744, 740), (754, 755, 733, 744), (721, 756, 760, 759), (756, 757, 761, 760), (757, 758, 762, 761), (759, 760, 764, 763), (760, 761, 765, 764), (761, 762, 766, 765), (763, 764, 751, 747), (764, 765, 755, 751), (765, 766, 733, 755), (767, 771, 775, 774), (771, 772, 776, 775), (772, 773, 777, 776), (774, 775, 779, 778), (775, 776, 780, 779), (776, 777, 781, 780), (778, 779, 811, 807), (779, 780, 815, 811), (780, 781, 782, 815), (768, 783, 787, 786), (783, 784, 788, 787), (784, 785, 789, 788), (786, 787, 791, 790), (787, 788, 792, 791), (788, 789, 793, 792), (790, 791, 777, 773), (791, 792, 781, 777), (792, 793, 782, 781), (769, 794, 798, 797), (794, 795, 799, 798), (795, 796, 800, 799), (797, 798, 802, 801), (798, 799, 803, 802), (799, 800, 804, 803), (801, 802, 789, 785), (802, 803, 793, 789), (803, 804, 782, 793), (770, 805, 809, 808), (805, 806, 810, 809), (806, 807, 811, 810), (808, 809, 813, 812), (809, 810, 814, 813), (810, 811, 815, 814), (812, 813, 800, 796), (813, 814, 804, 800), (814, 815, 782, 804), (620, 165, 171, 624), (624, 171, 175, 625), (625, 175, 193, 626), (626, 193, 192, 643), (643, 192, 191, 639), (639, 191, 167, 621), (166, 240, 257, 180), (180, 257, 261, 181), (181, 261, 244, 182), (182, 244, 243, 198), (198, 243, 242, 194), (194, 242, 239, 167), (476, 202, 208, 511), (511, 208, 212, 512), (512, 212, 230, 513), (513, 230, 229, 484), (484, 229, 228, 480), (480, 228, 204, 473), (203, 129, 146, 217), (217, 146, 150, 218), (218, 150, 133, 219), (219, 133, 132, 235), (235, 132, 131, 231), (231, 131, 128, 204), (240, 388, 405, 254), (254, 405, 409, 255), (255, 409, 392, 256), (256, 392, 391, 272), (272, 391, 390, 268), (268, 390, 387, 241), (525, 350, 356, 560), (560, 356, 360, 561), (561, 360, 378, 562), (562, 378, 377, 533), (533, 377, 376, 529), (529, 376, 352, 522), (351, 203, 220, 365), (365, 220, 224, 366), (366, 224, 207, 367), (367, 207, 206, 383), (383, 206, 205, 379), (379, 205, 202, 352), (388, 314, 331, 402), (402, 331, 335, 403), (403, 335, 318, 404), (404, 318, 317, 420), (420, 317, 316, 416), (416, 316, 313, 389), (574, 276, 282, 609), (609, 282, 286, 610), (610, 286, 304, 611), (611, 304, 303, 582), (582, 303, 302, 578), (578, 302, 278, 571), (277, 351, 368, 291), (291, 368, 372, 292), (292, 372, 355, 293), (293, 355, 354, 309), (309, 354, 353, 305), (305, 353, 350, 278), (314, 166, 183, 328), (328, 183, 187, 329), (329, 187, 170, 330), (330, 170, 169, 346), (346, 169, 168, 342), (342, 168, 165, 315), (129, 277, 294, 143), (143, 294, 298, 144), (144, 298, 281, 145), (145, 281, 280, 161), (161, 280, 279, 157), (157, 279, 276, 130), (130, 425, 443, 154), (154, 443, 447, 155), (155, 447, 430, 156), (156, 430, 429, 138), (138, 429, 428, 134), (134, 428, 424, 128), (669, 475, 503, 673), (673, 503, 507, 674), (674, 507, 491, 675), (675, 491, 490, 692), (692, 490, 489, 688), (688, 489, 474, 670), (718, 524, 552, 722), (722, 552, 556, 723), (723, 556, 540, 724), (724, 540, 539, 741), (741, 539, 538, 737), (737, 538, 523, 719), (767, 573, 601, 771), (771, 601, 605, 772), (772, 605, 589, 773), (773, 589, 588, 790), (790, 588, 587, 786), (786, 587, 572, 768), (425, 574, 612, 440), (440, 612, 616, 441), (441, 616, 600, 442), (442, 600, 599, 458), (458, 599, 598, 454), (454, 598, 573, 426), (571, 525, 563, 575), (575, 563, 567, 576), (576, 567, 551, 577), (577, 551, 550, 594), (594, 550, 549, 590), (590, 549, 524, 572), (522, 476, 514, 526), (526, 514, 518, 527), (527, 518, 502, 528), (528, 502, 501, 545), (545, 501, 500, 541), (541, 500, 475, 523), (473, 424, 431, 477), (477, 431, 435, 478), (478, 435, 464, 479), (479, 464, 463, 496), (496, 463, 462, 492), (492, 462, 427, 474), (426, 623, 661, 451), (451, 661, 665, 452), (452, 665, 649, 453), (453, 649, 648, 469), (469, 648, 647, 465), (465, 647, 622, 427), (241, 672, 710, 265), (265, 710, 714, 266), (266, 714, 698, 267), (267, 698, 697, 249), (249, 697, 696, 245), (245, 696, 671, 239), (389, 721, 759, 413), (413, 759, 763, 414), (414, 763, 747, 415), (415, 747, 746, 397), (397, 746, 745, 393), (393, 745, 720, 387), (315, 770, 808, 339), (339, 808, 812, 340), (340, 812, 796, 341), (341, 796, 795, 323), (323, 795, 794, 319), (319, 794, 769, 313), (670, 622, 650, 685), (685, 650, 654, 686), (686, 654, 638, 687), (687, 638, 637, 703), (703, 637, 636, 699), (699, 636, 621, 671), (719, 669, 676, 734), (734, 676, 680, 735), (735, 680, 709, 736), (736, 709, 708, 752), (752, 708, 707, 748), (748, 707, 672, 720), (768, 718, 725, 783), (783, 725, 729, 784), (784, 729, 758, 785), (785, 758, 757, 801), (801, 757, 756, 797), (797, 756, 721, 769), (623, 767, 774, 658), (658, 774, 778, 659), (659, 778, 807, 660), (660, 807, 806, 631), (631, 806, 805, 627), (627, 805, 770, 620), (129, 203, 351, 277)])
me_cylinder_001.polygons.foreach_set('use_smooth', [True] * 754)
_uv = me_cylinder_001.uv_layers.new(name='UVMap')
_uv.uv.foreach_set('vector', [0.8444, 0.6055, 0.8444, 0.3946, 0.8569, 0.3946, 0.8569, 0.6055, 0.8569, 0.6055, 0.8569, 0.3946, 0.8689, 0.3946, 0.8689, 0.6055, 0.8689, 0.6055, 0.8689, 0.3946, 0.8799, 0.3946, 0.8799, 0.6055, 0.8799, 0.6055, 0.8799, 0.3946, 0.8896, 0.3946, 0.8896, 0.6055, 0.8896, 0.6055, 0.8896, 0.3946, 0.8976, 0.3946, 0.8976, 0.6055, 0.897, 0.793, 0.897, 0.6141, 0.9068, 0.6103, 0.9068, 0.7892, 0.9068, 0.7892, 0.9068, 0.6103, 0.918, 0.6076, 0.918, 0.7865, 0.918, 0.7865, 0.918, 0.6076, 0.9301, 0.6059, 0.9301, 0.7848, 0.9301, 0.7848, 0.9301, 0.6059, 0.9427, 0.6055, 0.9427, 0.7844, 0.9427, 0.7844, 0.9427, 0.6055, 0.9551, 0.6062, 0.9551, 0.7851, 0.9551, 0.7851, 0.9551, 0.6062, 0.967, 0.6081, 0.967, 0.787, 0.967, 0.787, 0.967, 0.6081, 0.978, 0.6111, 0.978, 0.79, 0.193, 0.826, 0.193, 0.6151, 0.2031, 0.6151, 0.2031, 0.826, 0.2031, 0.826, 0.2031, 0.6151, 0.2144, 0.6151, 0.2144, 0.826, 0.2144, 0.826, 0.2144, 0.6151, 0.2266, 0.6151, 0.2266, 0.826, 0.2266, 0.826, 0.2266, 0.6151, 0.2391, 0.6151, 0.2391, 0.826, 0.2391, 0.826, 0.2391, 0.6151, 0.2515, 0.6151, 0.2515, 0.826, 0.2515, 0.826, 0.2515, 0.6151, 0.2634, 0.6151, 0.2634, 0.826, 0.2634, 0.826, 0.2634, 0.6151, 0.2741, 0.6151, 0.2741, 0.826, 0.2741, 0.826, 0.2741, 0.6151, 0.2834, 0.6151, 0.2834, 0.826, 0.2834, 0.826, 0.2834, 0.6151, 0.2908, 0.6151, 0.2908, 0.826, 0.9188, 0.3521, 0.9188, 0.1802, 0.929, 0.184, 0.929, 0.3559, 0.929, 0.3559, 0.929, 0.184, 0.9405, 0.1868, 0.9405, 0.3587, 0.9405, 0.3587, 0.9405, 0.1868, 0.9527, 0.1883, 0.9527, 0.3601, 0.9527, 0.3601, 0.9527, 0.1883, 0.9653, 0.1885, 0.9653, 0.3603, 0.9653, 0.3603, 0.9653, 0.1885, 0.9776, 0.1874, 0.9776, 0.3592, 0.9776, 0.3592, 0.9776, 0.1874, 0.9894, 0.185, 0.9894, 0.3569, 0.9894, 0.3569, 0.9894, 0.185, 1.0, 0.1815, 1.0, 0.3533, 0.7991, 0.6055, 0.7991, 0.3946, 0.8088, 0.3946, 0.8088, 0.6055, 0.8088, 0.6055, 0.8088, 0.3946, 0.8199, 0.3946, 0.8199, 0.6055, 0.7444, 0.3757, 0.7336, 0.3736, 0.7234, 0.3692, 0.7142, 0.3629, 0.7064, 0.3548, 0.7002, 0.3452, 0.696, 0.3346, 0.6939, 0.3234, 0.6939, 0.3118, 0.696, 0.3005, 0.7002, 0.2899, 0.7064, 0.2803, 0.7142, 0.2721, 0.7234, 0.2657, 0.7336, 0.2612, 0.7444, 0.2589, 0.7555, 0.2588, 0.7663, 0.261, 0.7765, 0.2654, 0.7857, 0.2717, 0.7935, 0.2798, 0.7996, 0.2893, 0.8039, 0.3, 0.806, 0.3112, 0.806, 0.3227, 0.8039, 0.334, 0.7996, 0.3447, 0.7935, 0.3543, 0.7857, 0.3625, 0.7765, 0.3689, 0.7663, 0.3734, 0.7555, 0.3757, 0.8319, 0.6055, 0.8319, 0.3946, 0.8444, 0.3946, 0.8444, 0.6055, 0.8199, 0.6055, 0.8199, 0.3946, 0.8319, 0.3946, 0.8319, 0.6055, 0.6351, 0.8752, 0.6242, 0.8752, 0.6135, 0.8729, 0.6034, 0.8685, 0.5943, 0.8621, 0.5865, 0.854, 0.5804, 0.8444, 0.5763, 0.8338, 0.5741, 0.8225, 0.5741, 0.811, 0.5763, 0.7997, 0.5804, 0.7891, 0.5865, 0.7795, 0.5943, 0.7714, 0.6034, 0.765, 0.6135, 0.7606, 0.6242, 0.7583, 0.6351, 0.7583, 0.6459, 0.7606, 0.656, 0.765, 0.6651, 0.7714, 0.6728, 0.7795, 0.6789, 0.7891, 0.683, 0.7997, 0.6852, 0.811, 0.6852, 0.8225, 0.683, 0.8338, 0.6789, 0.8445, 0.6728, 0.854, 0.6651, 0.8622, 0.656, 0.8686, 0.6459, 0.873, 0.2462, 0.4042, 0.2462, 0.6151, 0.2337, 0.6151, 0.2337, 0.4042, 0.2337, 0.4042, 0.2337, 0.6151, 0.2217, 0.6151, 0.2217, 0.4042, 0.2217, 0.4042, 0.2217, 0.6151, 0.2106, 0.6151, 0.2106, 0.4042, 0.2106, 0.4042, 0.2106, 0.6151, 0.2009, 0.6151, 0.2009, 0.4042, 0.2009, 0.4042, 0.2009, 0.6151, 0.193, 0.6151, 0.193, 0.4042, 0.8976, 0.5821, 0.8976, 0.4032, 0.9074, 0.3994, 0.9074, 0.5783, 0.9074, 0.5783, 0.9074, 0.3994, 0.9187, 0.3967, 0.9187, 0.5756, 0.9187, 0.5756, 0.9187, 0.3967, 0.9307, 0.395, 0.9307, 0.5739, 0.9307, 0.5739, 0.9307, 0.395, 0.9433, 0.3946, 0.9433, 0.5735, 0.9433, 0.5735, 0.9433, 0.3946, 0.9557, 0.3953, 0.9557, 0.5742, 0.9557, 0.5742, 0.9557, 0.3953, 0.9676, 0.3972, 0.9676, 0.5761, 0.9676, 0.5761, 0.9676, 0.3972, 0.9786, 0.4002, 0.9786, 0.5791, 0.7991, 0.8164, 0.7991, 0.6055, 0.8092, 0.6055, 0.8092, 0.8164, 0.8092, 0.8164, 0.8092, 0.6055, 0.8205, 0.6055, 0.8205, 0.8164, 0.8205, 0.8164, 0.8205, 0.6055, 0.8327, 0.6055, 0.8327, 0.8164, 0.8327, 0.8164, 0.8327, 0.6055, 0.8452, 0.6055, 0.8452, 0.8164, 0.8452, 0.8164, 0.8452, 0.6055, 0.8577, 0.6055, 0.8577, 0.8164, 0.8577, 0.8164, 0.8577, 0.6055, 0.8695, 0.6055, 0.8695, 0.8164, 0.8695, 0.8164, 0.8695, 0.6055, 0.8802, 0.6055, 0.8802, 0.8164, 0.8802, 0.8164, 0.8802, 0.6055, 0.8895, 0.6055, 0.8895, 0.8164, 0.8895, 0.8164, 0.8895, 0.6055, 0.897, 0.6055, 0.897, 0.8164, 0.9188, 0.1719, 0.9188, 0.0, 0.929, 0.003867, 0.929, 0.1757, 0.929, 0.1757, 0.929, 0.003867, 0.9405, 0.006601, 0.9405, 0.1785, 0.9405, 0.1785, 0.9405, 0.006601, 0.9527, 0.008095, 0.9527, 0.18, 0.9527, 0.18, 0.9527, 0.008095, 0.9653, 0.008293, 0.9653, 0.1802, 0.9653, 0.1802, 0.9653, 0.008293, 0.9776, 0.007187, 0.9776, 0.1791, 0.9776, 0.1791, 0.9776, 0.007187, 0.9894, 0.00482, 0.9894, 0.1767, 0.9894, 0.1767, 0.9894, 0.00482, 1.0, 0.001281, 1.0, 0.1732, 0.2915, 0.4042, 0.2915, 0.6151, 0.2817, 0.6151, 0.2817, 0.4042, 0.2817, 0.4042, 0.2817, 0.6151, 0.2707, 0.6151, 0.2707, 0.4042, 0.8676, 0.2588, 0.8785, 0.261, 0.8887, 0.2654, 0.8979, 0.2717, 0.9057, 0.2798, 0.9118, 0.2893, 0.916, 0.3, 0.9182, 0.3112, 0.9182, 0.3227, 0.916, 0.334, 0.9118, 0.3447, 0.9057, 0.3543, 0.8979, 0.3625, 0.8887, 0.3689, 0.8785, 0.3734, 0.8676, 0.3757, 0.8566, 0.3757, 0.8457, 0.3736, 0.8355, 0.3692, 0.8264, 0.3629, 0.8185, 0.3548, 0.8124, 0.3452, 0.8082, 0.3346, 0.806, 0.3234, 0.806, 0.3118, 0.8082, 0.3005, 0.8124, 0.2899, 0.8185, 0.2803, 0.8264, 0.2721, 0.8355, 0.2657, 0.8457, 0.2612, 0.8566, 0.2589, 0.2587, 0.4042, 0.2587, 0.6151, 0.2462, 0.6151, 0.2462, 0.4042, 0.2707, 0.4042, 0.2707, 0.6151, 0.2587, 0.6151, 0.2587, 0.4042, 0.7352, 0.7583, 0.7462, 0.7583, 0.7569, 0.7606, 0.767, 0.765, 0.7761, 0.7714, 0.7838, 0.7795, 0.7899, 0.7891, 0.7941, 0.7997, 0.7962, 0.811, 0.7962, 0.8225, 0.7941, 0.8338, 0.7899, 0.8445, 0.7838, 0.854, 0.7761, 0.8622, 0.767, 0.8686, 0.7569, 0.873, 0.7462, 0.8752, 0.7352, 0.8752, 0.7245, 0.8729, 0.7144, 0.8685, 0.7053, 0.8621, 0.6976, 0.854, 0.6915, 0.8444, 0.6873, 0.8338, 0.6852, 0.8225, 0.6852, 0.811, 0.6873, 0.7997, 0.6915, 0.7891, 0.6976, 0.7795, 0.7053, 0.7714, 0.7144, 0.765, 0.7245, 0.7606, 0.4489, 0.01853, 0.6812, 0.007674, 0.6812, 0.008097, 0.443, 0.04103, 0.3472, 0.3975, 0.1111, 0.3783, 0.1051, 0.3557, 0.3472, 0.3971, 0.1911, 0.7907, 0.01099, 0.8015, 0.01099, 0.7764, 0.1911, 0.7656, 0.5338, 0.6114, 0.3607, 0.6209, 0.3991, 0.4105, 0.5723, 0.401, 0.3986, 0.2115, 0.6239, 0.1605, 0.6817, 0.3727, 0.3526, 0.388, 0.2886, 0.2435, 0.05948, 0.1847, 0.01226, 0.007565, 0.3467, 0.03472, 0.5692, 0.7476, 0.3961, 0.7571, 0.3616, 0.6381, 0.5347, 0.6286, 0.1911, 0.7473, 0.01099, 0.7581, 0.01099, 0.6204, 0.1911, 0.6096, 0.3403, 0.3775, 0.09995, 0.3365, 0.0648, 0.2047, 0.2888, 0.2622, 0.6999, 0.009551, 0.9127, 0.009551, 0.9127, 0.2529, 0.6999, 0.2529, 0.1911, 0.5913, 0.01099, 0.6022, 0.01099, 0.4211, 0.1911, 0.4102, 0.438, 0.06019, 0.6744, 0.0275, 0.6241, 0.1418, 0.4038, 0.1916, 0.0, 0.0, 0.0, 0.0, 0.0, 0.0, 0.0, 0.0, 0.5723, 0.401, 0.5725, 0.3987, 0.5741, 0.3985, 0.5739, 0.4009, 0.5725, 0.3987, 0.5723, 0.3965, 0.5739, 0.3964, 0.5741, 0.3985, 0.5723, 0.3965, 0.5717, 0.3946, 0.5733, 0.3947, 0.5739, 0.3964, 0.6936, 0.3727, 0.6939, 0.3751, 0.6919, 0.375, 0.6916, 0.3726, 0.6939, 0.3751, 0.6936, 0.3772, 0.6918, 0.3769, 0.6919, 0.375, 0.6936, 0.3772, 0.6928, 0.3788, 0.6913, 0.3783, 0.6918, 0.3769, 0.6916, 0.3726, 0.6919, 0.375, 0.6898, 0.3749, 0.6893, 0.3726, 0.6919, 0.375, 0.6918, 0.3769, 0.6901, 0.3767, 0.6898, 0.3749, 0.6918, 0.3769, 0.6913, 0.3783, 0.6902, 0.3778, 0.6901, 0.3767, 0.5802, 0.4005, 0.578, 0.4006, 0.5779, 0.3982, 0.5802, 0.3982, 0.578, 0.4006, 0.5759, 0.4009, 0.5759, 0.3986, 0.5779, 0.3982, 0.5759, 0.4009, 0.5741, 0.4013, 0.5743, 0.399, 0.5759, 0.3986, 0.5802, 0.3982, 0.5779, 0.3982, 0.5779, 0.3963, 0.5802, 0.3961, 0.5779, 0.3982, 0.5759, 0.3986, 0.5761, 0.3968, 0.5779, 0.3963, 0.6884, 0.3801, 0.6871, 0.3788, 0.689, 0.3783, 0.6901, 0.3793, 0.5802, 0.3961, 0.5779, 0.3963, 0.578, 0.3949, 0.5802, 0.3946, 0.6915, 0.3801, 0.6901, 0.3793, 0.6913, 0.3783, 0.6928, 0.3788, 0.6901, 0.3793, 0.689, 0.3783, 0.6902, 0.3778, 0.6913, 0.3783, 0.6817, 0.3727, 0.6842, 0.3726, 0.6851, 0.375, 0.6825, 0.375, 0.6842, 0.3726, 0.6868, 0.3726, 0.6876, 0.3749, 0.6851, 0.375, 0.6868, 0.3726, 0.6893, 0.3726, 0.6898, 0.3749, 0.6876, 0.3749, 0.6825, 0.375, 0.6851, 0.375, 0.6861, 0.3771, 0.6836, 0.3772, 0.6851, 0.375, 0.6876, 0.3749, 0.6883, 0.3769, 0.6861, 0.3771, 0.6876, 0.3749, 0.6898, 0.3749, 0.6901, 0.3767, 0.6883, 0.3769, 0.6836, 0.3772, 0.6861, 0.3771, 0.6871, 0.3788, 0.6848, 0.3791, 0.6861, 0.3771, 0.6883, 0.3769, 0.689, 0.3783, 0.6871, 0.3788, 0.6883, 0.3769, 0.6901, 0.3767, 0.6902, 0.3778, 0.689, 0.3783, 0.6812, 0.007674, 0.6817, 0.005306, 0.6842, 0.005093, 0.6837, 0.007559, 0.6817, 0.005306, 0.6824, 0.003108, 0.6849, 0.002978, 0.6842, 0.005093, 0.6824, 0.003108, 0.6833, 0.001235, 0.6857, 0.00134, 0.6849, 0.002978, 0.6837, 0.007559, 0.6842, 0.005093, 0.6867, 0.005046, 0.6862, 0.007462, 0.6842, 0.005093, 0.6849, 0.002978, 0.6871, 0.003122, 0.6867, 0.005046, 0.6849, 0.002978, 0.6857, 0.00134, 0.6876, 0.001747, 0.6871, 0.003122, 0.6862, 0.007462, 0.6867, 0.005046, 0.6889, 0.005048, 0.6887, 0.007392, 0.6867, 0.005046, 0.6871, 0.003122, 0.6889, 0.003263, 0.6889, 0.005048, 0.6871, 0.003122, 0.6876, 0.001747, 0.6888, 0.002177, 0.6889, 0.003263, 0.6999, 0.2529, 0.6999, 0.2552, 0.6976, 0.2552, 0.6977, 0.2528, 0.6999, 0.2552, 0.6999, 0.2572, 0.6977, 0.2572, 0.6976, 0.2552, 0.6999, 0.2572, 0.6999, 0.2588, 0.6977, 0.2586, 0.6977, 0.2572, 0.6977, 0.2528, 0.6976, 0.2552, 0.6956, 0.2549, 0.6956, 0.2526, 0.6976, 0.2552, 0.6977, 0.2572, 0.6958, 0.2567, 0.6956, 0.2549, 0.6898, 0.0, 0.6912, 0.001206, 0.6898, 0.001694, 0.6885, 0.0007591, 0.6956, 0.2526, 0.6956, 0.2549, 0.6941, 0.2546, 0.6939, 0.2523, 0.6867, 7.686e-05, 0.6885, 0.0007591, 0.6876, 0.001747, 0.6857, 0.00134, 0.6885, 0.0007591, 0.6898, 0.001694, 0.6888, 0.002177, 0.6876, 0.001747, 0.5725, 0.7653, 0.5741, 0.7652, 0.5741, 0.7676, 0.5725, 0.7677, 0.6929, 0.007347, 0.691, 0.007353, 0.6909, 0.004963, 0.6928, 0.004915, 0.691, 0.007353, 0.6887, 0.007392, 0.6889, 0.005048, 0.6909, 0.004963, 0.5725, 0.7677, 0.5741, 0.7676, 0.5737, 0.7697, 0.5721, 0.7698, 0.6928, 0.004915, 0.6909, 0.004963, 0.6905, 0.003045, 0.6922, 0.002807, 0.6909, 0.004963, 0.6889, 0.005048, 0.6889, 0.003263, 0.6905, 0.003045, 0.6937, 0.002849, 0.6922, 0.002807, 0.6912, 0.001206, 0.6926, 0.001023, 0.6922, 0.002807, 0.6905, 0.003045, 0.6898, 0.001694, 0.6912, 0.001206, 0.6905, 0.003045, 0.6889, 0.003263, 0.6888, 0.002177, 0.6898, 0.001694, 0.3467, 0.03472, 0.3472, 0.03248, 0.3495, 0.03257, 0.3489, 0.0349, 0.3472, 0.03248, 0.3475, 0.03043, 0.3497, 0.0306, 0.3495, 0.03257, 0.3475, 0.03043, 0.3474, 0.02872, 0.3496, 0.0291, 0.3497, 0.0306, 0.3879, 0.4104, 0.3887, 0.4081, 0.3908, 0.4082, 0.39, 0.4106, 0.3887, 0.4081, 0.3898, 0.406, 0.3916, 0.4063, 0.3908, 0.4082, 0.3898, 0.406, 0.391, 0.4043, 0.3925, 0.4049, 0.3916, 0.4063, 0.39, 0.4106, 0.3908, 0.4082, 0.3928, 0.4083, 0.3924, 0.4106, 0.3908, 0.4082, 0.3916, 0.4063, 0.3932, 0.4065, 0.3928, 0.4083, 0.3916, 0.4063, 0.3925, 0.4049, 0.3935, 0.4054, 0.3932, 0.4065, 0.793, 0.4005, 0.793, 0.3982, 0.7953, 0.3982, 0.7952, 0.4006, 0.793, 0.3982, 0.793, 0.3961, 0.7953, 0.3963, 0.7953, 0.3982, 0.793, 0.3961, 0.793, 0.3946, 0.7952, 0.3949, 0.7953, 0.3963, 0.7952, 0.4006, 0.7953, 0.3982, 0.7973, 0.3985, 0.7973, 0.4009, 0.7953, 0.3982, 0.7953, 0.3963, 0.7971, 0.3968, 0.7973, 0.3985, 0.3957, 0.403, 0.3966, 0.4044, 0.3948, 0.4049, 0.3939, 0.4039, 0.7973, 0.4009, 0.7973, 0.3985, 0.7989, 0.399, 0.7991, 0.4013, 0.3926, 0.403, 0.3939, 0.4039, 0.3925, 0.4049, 0.391, 0.4043, 0.3939, 0.4039, 0.3948, 0.4049, 0.3935, 0.4054, 0.3925, 0.4049, 0.3991, 0.4105, 0.3971, 0.4106, 0.3972, 0.4082, 0.3994, 0.4082, 0.3971, 0.4106, 0.3948, 0.4106, 0.395, 0.4083, 0.3972, 0.4082, 0.3948, 0.4106, 0.3924, 0.4106, 0.3928, 0.4083, 0.395, 0.4083, 0.3994, 0.4082, 0.3972, 0.4082, 0.3971, 0.4061, 0.3992, 0.406, 0.3972, 0.4082, 0.395, 0.4083, 0.395, 0.4064, 0.3971, 0.4061, 0.395, 0.4083, 0.3928, 0.4083, 0.3932, 0.4065, 0.395, 0.4064, 0.3992, 0.406, 0.3971, 0.4061, 0.3966, 0.4044, 0.3986, 0.4041, 0.3971, 0.4061, 0.395, 0.4064, 0.3948, 0.4049, 0.3966, 0.4044, 0.395, 0.4064, 0.3932, 0.4065, 0.3935, 0.4054, 0.3948, 0.4049, 0.3993, 0.7748, 0.3993, 0.7772, 0.3972, 0.7773, 0.3973, 0.7749, 0.3993, 0.7772, 0.399, 0.7793, 0.3969, 0.7794, 0.3972, 0.7773, 0.399, 0.7793, 0.3982, 0.7811, 0.3962, 0.7809, 0.3969, 0.7794, 0.3973, 0.7749, 0.3972, 0.7773, 0.395, 0.7772, 0.395, 0.7748, 0.3972, 0.7773, 0.3969, 0.7794, 0.3948, 0.7791, 0.395, 0.7772, 0.3969, 0.7794, 0.3962, 0.7809, 0.3945, 0.7804, 0.3948, 0.7791, 0.395, 0.7748, 0.395, 0.7772, 0.3929, 0.7771, 0.3926, 0.7748, 0.395, 0.7772, 0.3948, 0.7791, 0.3931, 0.7789, 0.3929, 0.7771, 0.3948, 0.7791, 0.3945, 0.7804, 0.3933, 0.7799, 0.3931, 0.7789, 0.9127, 0.2529, 0.915, 0.2528, 0.915, 0.2552, 0.9127, 0.2552, 0.915, 0.2528, 0.917, 0.2526, 0.917, 0.2549, 0.915, 0.2552, 0.917, 0.2526, 0.9188, 0.2523, 0.9186, 0.2546, 0.917, 0.2549, 0.9127, 0.2552, 0.915, 0.2552, 0.915, 0.2572, 0.9127, 0.2572, 0.915, 0.2552, 0.917, 0.2549, 0.9168, 0.2567, 0.915, 0.2572, 0.917, 0.2549, 0.9186, 0.2546, 0.9181, 0.2563, 0.9168, 0.2567, 0.9127, 0.2572, 0.915, 0.2572, 0.9149, 0.2586, 0.9127, 0.2588, 0.3952, 0.782, 0.3935, 0.7813, 0.3945, 0.7804, 0.3962, 0.7809, 0.3935, 0.7813, 0.3922, 0.7803, 0.3933, 0.7799, 0.3945, 0.7804, 0.3472, 0.3975, 0.3494, 0.3977, 0.3497, 0.4002, 0.3474, 0.3999, 0.3882, 0.7744, 0.3903, 0.7746, 0.3908, 0.777, 0.3888, 0.7769, 0.3903, 0.7746, 0.3926, 0.7748, 0.3929, 0.7771, 0.3908, 0.777, 0.3474, 0.3999, 0.3497, 0.4002, 0.3495, 0.4025, 0.3473, 0.4022, 0.3888, 0.7769, 0.3908, 0.777, 0.3915, 0.779, 0.3896, 0.779, 0.3908, 0.777, 0.3929, 0.7771, 0.3931, 0.7789, 0.3915, 0.779, 0.3473, 0.4022, 0.3495, 0.4025, 0.3492, 0.4042, 0.347, 0.4042, 0.3896, 0.779, 0.3915, 0.779, 0.3922, 0.7803, 0.3907, 0.7806, 0.3915, 0.779, 0.3931, 0.7789, 0.3933, 0.7799, 0.3922, 0.7803, 0.3526, 0.388, 0.3521, 0.3904, 0.3498, 0.3907, 0.3504, 0.3882, 0.3521, 0.3904, 0.3519, 0.3926, 0.3497, 0.3928, 0.3498, 0.3907, 0.3519, 0.3926, 0.352, 0.3946, 0.3498, 0.3945, 0.3497, 0.3928, 1.807e-06, 0.4233, 0.0003747, 0.4208, 0.00235, 0.4202, 0.001998, 0.4228, 0.0003747, 0.4208, 0.001125, 0.4185, 0.002867, 0.4182, 0.00235, 0.4202, 0.001125, 0.4185, 0.002156, 0.4167, 0.003582, 0.4168, 0.002867, 0.4182, 0.001998, 0.4228, 0.00235, 0.4202, 0.004335, 0.4198, 0.00425, 0.4222, 0.00235, 0.4202, 0.002867, 0.4182, 0.004471, 0.418, 0.004335, 0.4198, 0.002867, 0.4182, 0.003582, 0.4168, 0.004598, 0.417, 0.004471, 0.418, 0.5802, 0.7525, 0.5802, 0.7549, 0.5779, 0.7548, 0.578, 0.7524, 0.5802, 0.7549, 0.5802, 0.7569, 0.5779, 0.7567, 0.5779, 0.7548, 0.5802, 0.7569, 0.5802, 0.7583, 0.578, 0.758, 0.5779, 0.7567, 0.578, 0.7524, 0.5779, 0.7548, 0.5759, 0.7544, 0.5759, 0.752, 0.5779, 0.7548, 0.5779, 0.7567, 0.5761, 0.7561, 0.5759, 0.7544, 0.006555, 0.4146, 0.007524, 0.4155, 0.005776, 0.4163, 0.004836, 0.4156, 0.5759, 0.752, 0.5759, 0.7544, 0.5743, 0.7538, 0.5741, 0.7515, 0.5759, 0.7544, 0.5761, 0.7561, 0.5748, 0.7556, 0.5743, 0.7538, 0.004836, 0.4156, 0.005776, 0.4163, 0.004598, 0.417, 0.003582, 0.4168, 0.01099, 0.4211, 0.008908, 0.4213, 0.008651, 0.4189, 0.01085, 0.4187, 0.008908, 0.4213, 0.006606, 0.4217, 0.006407, 0.4193, 0.008651, 0.4189, 0.006606, 0.4217, 0.00425, 0.4222, 0.004335, 0.4198, 0.006407, 0.4193, 0.01085, 0.4187, 0.008651, 0.4189, 0.008185, 0.4169, 0.01035, 0.4167, 0.008651, 0.4189, 0.006407, 0.4193, 0.006172, 0.4175, 0.008185, 0.4169, 0.006407, 0.4193, 0.004335, 0.4198, 0.004471, 0.418, 0.006172, 0.4175, 0.01035, 0.4167, 0.008185, 0.4169, 0.007524, 0.4155, 0.009549, 0.4151, 0.008185, 0.4169, 0.006172, 0.4175, 0.005776, 0.4163, 0.007524, 0.4155, 0.006172, 0.4175, 0.004471, 0.418, 0.004598, 0.417, 0.005776, 0.4163, 0.01099, 0.8015, 0.01085, 0.804, 0.008666, 0.8042, 0.008906, 0.8017, 0.01085, 0.804, 0.01035, 0.8064, 0.008198, 0.8066, 0.008666, 0.8042, 0.6999, 2.742e-07, 0.6999, 0.002097, 0.6977, 0.002279, 0.6977, 0.0004289, 0.008906, 0.8017, 0.008666, 0.8042, 0.0064, 0.8044, 0.006604, 0.8019, 0.008666, 0.8042, 0.008198, 0.8066, 0.006172, 0.8065, 0.0064, 0.8044, 0.008198, 0.8066, 0.007525, 0.8085, 0.005774, 0.8081, 0.006172, 0.8065, 0.006604, 0.8019, 0.0064, 0.8044, 0.004325, 0.8047, 0.004248, 0.8022, 0.0064, 0.8044, 0.006172, 0.8065, 0.004468, 0.8066, 0.004325, 0.8047, 0.006172, 0.8065, 0.005774, 0.8081, 0.004596, 0.8078, 0.004468, 0.8066, 0.6999, 0.009551, 0.6977, 0.009485, 0.6976, 0.006882, 0.6999, 0.007042, 0.6977, 0.009485, 0.6956, 0.00922, 0.6956, 0.006653, 0.6976, 0.006882, 0.6956, 0.00922, 0.6939, 0.008774, 0.6941, 0.006308, 0.6956, 0.006653, 0.6999, 0.007042, 0.6976, 0.006882, 0.6977, 0.004391, 0.6999, 0.004498, 0.6976, 0.006882, 0.6956, 0.006653, 0.6958, 0.004405, 0.6977, 0.004391, 0.6956, 0.006653, 0.6941, 0.006308, 0.6945, 0.004294, 0.6958, 0.004405, 0.6999, 0.004498, 0.6977, 0.004391, 0.6977, 0.002279, 0.6999, 0.002097, 0.6977, 0.004391, 0.6958, 0.004405, 0.696, 0.002649, 0.6977, 0.002279, 0.004831, 0.8094, 0.003581, 0.8085, 0.004596, 0.8078, 0.005774, 0.8081, 0.4489, 0.01853, 0.4467, 0.01859, 0.4474, 0.01617, 0.4496, 0.01619, 0.0, 0.8031, 0.001996, 0.8026, 0.002342, 0.8051, 0.0003841, 0.8055, 0.001996, 0.8026, 0.004248, 0.8022, 0.004325, 0.8047, 0.002342, 0.8051, 0.4496, 0.01619, 0.4474, 0.01617, 0.4483, 0.01404, 0.4505, 0.014, 0.0003841, 0.8055, 0.002342, 0.8051, 0.002866, 0.8071, 0.001136, 0.8077, 0.002342, 0.8051, 0.004325, 0.8047, 0.004468, 0.8066, 0.002866, 0.8071, 0.4505, 0.014, 0.4483, 0.01404, 0.4493, 0.01239, 0.4516, 0.01212, 0.001136, 0.8077, 0.002866, 0.8071, 0.003581, 0.8085, 0.002159, 0.8094, 0.002866, 0.8071, 0.004468, 0.8066, 0.004596, 0.8078, 0.003581, 0.8085, 0.1911, 0.4102, 0.191, 0.4079, 0.1927, 0.4078, 0.1928, 0.4103, 0.191, 0.4079, 0.1905, 0.4058, 0.1922, 0.4059, 0.1927, 0.4078, 0.1905, 0.4058, 0.1897, 0.4042, 0.1914, 0.4045, 0.1922, 0.4059, 0.0003041, 0.007092, 0.0, 0.004667, 0.001936, 0.004671, 0.002238, 0.007044, 0.0, 0.004667, 0.0002917, 0.00264, 0.002042, 0.002824, 0.001936, 0.004671, 0.0002917, 0.00264, 0.001075, 0.001118, 0.002548, 0.001542, 0.002042, 0.002824, 0.002238, 0.007044, 0.001936, 0.004671, 0.004007, 0.004759, 0.004564, 0.007072, 0.001936, 0.004671, 0.002042, 0.002824, 0.003744, 0.00303, 0.004007, 0.004759, 0.002042, 0.002824, 0.002548, 0.001542, 0.003678, 0.001995, 0.003744, 0.00303, 0.793, 0.7525, 0.7952, 0.7524, 0.7953, 0.7548, 0.793, 0.7549, 0.7952, 0.7524, 0.7973, 0.752, 0.7973, 0.7544, 0.7953, 0.7548, 0.7973, 0.752, 0.7991, 0.7515, 0.7989, 0.7538, 0.7973, 0.7544, 0.793, 0.7549, 0.7953, 0.7548, 0.7953, 0.7567, 0.793, 0.7569, 0.7953, 0.7548, 0.7973, 0.7544, 0.7971, 0.7561, 0.7953, 0.7567, 0.00558, 7.966e-05, 0.006767, 0.001263, 0.004874, 0.001602, 0.003748, 0.0006736, 0.793, 0.7569, 0.7953, 0.7567, 0.7952, 0.758, 0.793, 0.7583, 0.002392, 0.0, 0.003748, 0.0006736, 0.002548, 0.001542, 0.001075, 0.001118, 0.003748, 0.0006736, 0.004874, 0.001602, 0.003678, 0.001995, 0.002548, 0.001542, 0.01226, 0.007565, 0.00975, 0.007341, 0.008782, 0.004917, 0.01143, 0.005221, 0.00975, 0.007341, 0.007125, 0.007173, 0.006243, 0.004798, 0.008782, 0.004917, 0.007125, 0.007173, 0.004564, 0.007072, 0.004007, 0.004759, 0.006243, 0.004798, 0.01143, 0.005221, 0.008782, 0.004917, 0.007778, 0.002835, 0.01037, 0.003075, 0.008782, 0.004917, 0.006243, 0.004798, 0.005547, 0.002918, 0.007778, 0.002835, 0.006243, 0.004798, 0.004007, 0.004759, 0.003744, 0.00303, 0.005547, 0.002918, 0.01037, 0.003075, 0.007778, 0.002835, 0.006767, 0.001263, 0.009153, 0.001276, 0.007778, 0.002835, 0.005547, 0.002918, 0.004874, 0.001602, 0.006767, 0.001263, 0.005547, 0.002918, 0.003744, 0.00303, 0.003678, 0.001995, 0.004874, 0.001602, 0.1111, 0.3783, 0.1115, 0.3807, 0.109, 0.3807, 0.1086, 0.3782, 0.1115, 0.3807, 0.1117, 0.383, 0.1091, 0.3829, 0.109, 0.3807, 0.1117, 0.383, 0.1115, 0.385, 0.109, 0.3847, 0.1091, 0.3829, 0.1086, 0.3782, 0.109, 0.3807, 0.1064, 0.3806, 0.106, 0.3782, 0.109, 0.3807, 0.1091, 0.3829, 0.1068, 0.3827, 0.1064, 0.3806, 0.1091, 0.3829, 0.109, 0.3847, 0.1069, 0.3842, 0.1068, 0.3827, 0.106, 0.3782, 0.1064, 0.3806, 0.1042, 0.3806, 0.1035, 0.3782, 0.1064, 0.3806, 0.1068, 0.3827, 0.1049, 0.3825, 0.1042, 0.3806, 0.1068, 0.3827, 0.1069, 0.3842, 0.1054, 0.3837, 0.1049, 0.3825, 0.9127, 0.009551, 0.9127, 0.007042, 0.915, 0.006861, 0.915, 0.009485, 0.9127, 0.007042, 0.9127, 0.004497, 0.915, 0.004395, 0.915, 0.006861, 0.9127, 0.004497, 0.9127, 0.002097, 0.9149, 0.002286, 0.915, 0.004395, 0.915, 0.009485, 0.915, 0.006861, 0.917, 0.006637, 0.917, 0.00922, 0.915, 0.006861, 0.915, 0.004395, 0.9168, 0.004402, 0.917, 0.006637, 0.915, 0.004395, 0.9149, 0.002286, 0.9166, 0.00265, 0.9168, 0.004402, 0.917, 0.00922, 0.917, 0.006637, 0.9186, 0.006306, 0.9188, 0.008774, 0.1085, 0.3862, 0.1063, 0.3853, 0.1069, 0.3842, 0.109, 0.3847, 0.1063, 0.3853, 0.1046, 0.3843, 0.1054, 0.3837, 0.1069, 0.3842, 0.1911, 0.7907, 0.1928, 0.7906, 0.1927, 0.7931, 0.191, 0.7932, 0.09932, 0.3785, 0.1012, 0.3784, 0.1022, 0.3808, 0.1003, 0.381, 0.1012, 0.3784, 0.1035, 0.3782, 0.1042, 0.3806, 0.1022, 0.3808, 0.191, 0.7932, 0.1927, 0.7931, 0.1922, 0.7955, 0.1905, 0.7956, 0.1003, 0.381, 0.1022, 0.3808, 0.1033, 0.3828, 0.1017, 0.3832, 0.1022, 0.3808, 0.1042, 0.3806, 0.1049, 0.3825, 0.1033, 0.3828, 0.9127, 0.0, 0.915, 0.0004356, 0.9149, 0.002286, 0.9127, 0.002097, 0.915, 0.0004356, 0.9168, 0.001177, 0.9166, 0.00265, 0.9149, 0.002286, 0.1033, 0.3828, 0.1049, 0.3825, 0.1054, 0.3837, 0.1046, 0.3843, 0.5338, 0.6114, 0.5354, 0.6113, 0.5351, 0.614, 0.5335, 0.6139, 0.6353, 0.1587, 0.6334, 0.1588, 0.6329, 0.1559, 0.6347, 0.1559, 0.6334, 0.1588, 0.6312, 0.159, 0.6308, 0.1561, 0.6329, 0.1559, 0.6362, 0.1562, 0.6347, 0.1559, 0.6344, 0.1531, 0.636, 0.1532, 0.6347, 0.1559, 0.6329, 0.1559, 0.6325, 0.1531, 0.6344, 0.1531, 0.6329, 0.1559, 0.6308, 0.1561, 0.6306, 0.1532, 0.6325, 0.1531, 0.636, 0.1532, 0.6344, 0.1531, 0.6343, 0.1501, 0.6361, 0.1501, 0.6344, 0.1531, 0.6325, 0.1531, 0.6325, 0.1502, 0.6343, 0.1501, 0.6325, 0.1531, 0.6306, 0.1532, 0.6305, 0.1503, 0.6325, 0.1502, 0.6239, 0.1605, 0.624, 0.1574, 0.6263, 0.1569, 0.6263, 0.1599, 0.624, 0.1574, 0.624, 0.1543, 0.6262, 0.1538, 0.6263, 0.1569, 0.624, 0.1543, 0.624, 0.1511, 0.6262, 0.1508, 0.6262, 0.1538, 0.6263, 0.1599, 0.6263, 0.1569, 0.6286, 0.1564, 0.6287, 0.1594, 0.6263, 0.1569, 0.6262, 0.1538, 0.6285, 0.1535, 0.6286, 0.1564, 0.6262, 0.1538, 0.6262, 0.1508, 0.6284, 0.1506, 0.6285, 0.1535, 0.6287, 0.1594, 0.6286, 0.1564, 0.6308, 0.1561, 0.6312, 0.159, 0.6286, 0.1564, 0.6285, 0.1535, 0.6306, 0.1532, 0.6308, 0.1561, 0.6285, 0.1535, 0.6284, 0.1506, 0.6305, 0.1503, 0.6306, 0.1532, 0.6241, 0.1418, 0.6265, 0.1421, 0.6265, 0.145, 0.6241, 0.1449, 0.6265, 0.1421, 0.6292, 0.1423, 0.6289, 0.145, 0.6265, 0.145, 0.6292, 0.1423, 0.6318, 0.1424, 0.6312, 0.145, 0.6289, 0.145, 0.6241, 0.1449, 0.6265, 0.145, 0.6263, 0.1479, 0.624, 0.148, 0.6265, 0.145, 0.6289, 0.145, 0.6286, 0.1477, 0.6263, 0.1479, 0.6289, 0.145, 0.6312, 0.145, 0.6308, 0.1476, 0.6286, 0.1477, 0.624, 0.148, 0.6263, 0.1479, 0.6262, 0.1508, 0.624, 0.1511, 0.6263, 0.1479, 0.6286, 0.1477, 0.6284, 0.1506, 0.6262, 0.1508, 0.6286, 0.1477, 0.6308, 0.1476, 0.6305, 0.1503, 0.6284, 0.1506, 0.5347, 0.6286, 0.5341, 0.6261, 0.5355, 0.6254, 0.5361, 0.628, 0.6372, 0.1441, 0.6365, 0.147, 0.6347, 0.1473, 0.6354, 0.1445, 0.6365, 0.147, 0.6361, 0.1501, 0.6343, 0.1501, 0.6347, 0.1473, 0.6364, 0.142, 0.6354, 0.1445, 0.6334, 0.1448, 0.6342, 0.1423, 0.6354, 0.1445, 0.6347, 0.1473, 0.6328, 0.1475, 0.6334, 0.1448, 0.6347, 0.1473, 0.6343, 0.1501, 0.6325, 0.1502, 0.6328, 0.1475, 0.6342, 0.1423, 0.6334, 0.1448, 0.6312, 0.145, 0.6318, 0.1424, 0.6334, 0.1448, 0.6328, 0.1475, 0.6308, 0.1476, 0.6312, 0.145, 0.6328, 0.1475, 0.6325, 0.1502, 0.6305, 0.1503, 0.6308, 0.1476, 0.3607, 0.6209, 0.3604, 0.6234, 0.3582, 0.6237, 0.3586, 0.621, 0.3604, 0.6234, 0.3602, 0.6264, 0.3579, 0.6265, 0.3582, 0.6237, 0.3602, 0.6264, 0.3603, 0.6295, 0.3579, 0.6295, 0.3579, 0.6265, 0.3586, 0.621, 0.3582, 0.6237, 0.356, 0.6237, 0.3564, 0.6209, 0.3582, 0.6237, 0.3579, 0.6265, 0.3557, 0.6265, 0.356, 0.6237, 0.3579, 0.6265, 0.3579, 0.6295, 0.3557, 0.6294, 0.3557, 0.6265, 0.3564, 0.6209, 0.356, 0.6237, 0.3537, 0.6235, 0.354, 0.6206, 0.356, 0.6237, 0.3557, 0.6265, 0.3535, 0.6264, 0.3537, 0.6235, 0.3557, 0.6265, 0.3557, 0.6294, 0.3535, 0.6292, 0.3535, 0.6264, 0.3616, 0.6381, 0.3594, 0.6377, 0.3587, 0.6351, 0.361, 0.6356, 0.3594, 0.6377, 0.357, 0.6374, 0.3564, 0.6348, 0.3587, 0.6351, 0.357, 0.6374, 0.3545, 0.6372, 0.354, 0.6346, 0.3564, 0.6348, 0.361, 0.6356, 0.3587, 0.6351, 0.3582, 0.6323, 0.3605, 0.6326, 0.3587, 0.6351, 0.3564, 0.6348, 0.3559, 0.6321, 0.3582, 0.6323, 0.3564, 0.6348, 0.354, 0.6346, 0.3537, 0.632, 0.3559, 0.6321, 0.3605, 0.6326, 0.3582, 0.6323, 0.3579, 0.6295, 0.3603, 0.6295, 0.3582, 0.6323, 0.3559, 0.6321, 0.3557, 0.6294, 0.3579, 0.6295, 0.3559, 0.6321, 0.3537, 0.632, 0.3535, 0.6292, 0.3557, 0.6294, 0.2888, 0.2622, 0.2887, 0.2591, 0.2907, 0.2591, 0.291, 0.2619, 0.2887, 0.2591, 0.2887, 0.2559, 0.2906, 0.2562, 0.2907, 0.2591, 0.2887, 0.2559, 0.2887, 0.2528, 0.2905, 0.2533, 0.2906, 0.2562, 0.3499, 0.6373, 0.3499, 0.6345, 0.3519, 0.6345, 0.3521, 0.6372, 0.3499, 0.6345, 0.3498, 0.6316, 0.3517, 0.6318, 0.3519, 0.6345, 0.3498, 0.6316, 0.3497, 0.6286, 0.3515, 0.629, 0.3517, 0.6318, 0.3521, 0.6372, 0.3519, 0.6345, 0.354, 0.6346, 0.3545, 0.6372, 0.3519, 0.6345, 0.3517, 0.6318, 0.3537, 0.632, 0.354, 0.6346, 0.3517, 0.6318, 0.3515, 0.629, 0.3535, 0.6292, 0.3537, 0.632, 0.2886, 0.2435, 0.2906, 0.2442, 0.2905, 0.2473, 0.2886, 0.2466, 0.3497, 0.6196, 0.3517, 0.6201, 0.3517, 0.6231, 0.3498, 0.6226, 0.3517, 0.6201, 0.354, 0.6206, 0.3537, 0.6235, 0.3517, 0.6231, 0.2886, 0.2466, 0.2905, 0.2473, 0.2905, 0.2503, 0.2886, 0.2497, 0.3498, 0.6226, 0.3517, 0.6231, 0.3516, 0.6261, 0.3498, 0.6256, 0.3517, 0.6231, 0.3537, 0.6235, 0.3535, 0.6264, 0.3516, 0.6261, 0.2886, 0.2497, 0.2905, 0.2503, 0.2905, 0.2533, 0.2887, 0.2528, 0.3498, 0.6256, 0.3516, 0.6261, 0.3515, 0.629, 0.3497, 0.6286, 0.3516, 0.6261, 0.3535, 0.6264, 0.3535, 0.6292, 0.3515, 0.629, 0.05948, 0.1847, 0.06037, 0.188, 0.05769, 0.1878, 0.057, 0.1847, 0.06037, 0.188, 0.06125, 0.1914, 0.05844, 0.191, 0.05769, 0.1878, 0.06125, 0.1914, 0.06214, 0.1947, 0.05927, 0.1942, 0.05844, 0.191, 0.057, 0.1847, 0.05769, 0.1878, 0.055, 0.1876, 0.05438, 0.1847, 0.05769, 0.1878, 0.05844, 0.191, 0.05571, 0.1906, 0.055, 0.1876, 0.05844, 0.191, 0.05927, 0.1942, 0.05651, 0.1937, 0.05571, 0.1906, 0.05438, 0.1847, 0.055, 0.1876, 0.05255, 0.1874, 0.05182, 0.1846, 0.055, 0.1876, 0.05571, 0.1906, 0.05332, 0.1903, 0.05255, 0.1874, 0.05571, 0.1906, 0.05651, 0.1937, 0.05412, 0.1933, 0.05332, 0.1903, 0.0648, 0.2047, 0.06223, 0.2044, 0.06117, 0.2009, 0.06391, 0.2013, 0.06223, 0.2044, 0.05953, 0.204, 0.05843, 0.2005, 0.06117, 0.2009, 0.05953, 0.204, 0.05685, 0.2035, 0.05592, 0.2, 0.05843, 0.2005, 0.06391, 0.2013, 0.06117, 0.2009, 0.06019, 0.1975, 0.06302, 0.198, 0.06117, 0.2009, 0.05843, 0.2005, 0.05742, 0.197, 0.06019, 0.1975, 0.05843, 0.2005, 0.05592, 0.2, 0.055, 0.1966, 0.05742, 0.197, 0.06302, 0.198, 0.06019, 0.1975, 0.05927, 0.1942, 0.06214, 0.1947, 0.06019, 0.1975, 0.05742, 0.197, 0.05651, 0.1937, 0.05927, 0.1942, 0.05742, 0.197, 0.055, 0.1966, 0.05412, 0.1933, 0.05651, 0.1937, 0.1911, 0.6096, 0.1911, 0.6066, 0.1929, 0.6071, 0.1928, 0.6103, 0.1911, 0.6066, 0.1911, 0.6035, 0.193, 0.6039, 0.1929, 0.6071, 0.1911, 0.6035, 0.1911, 0.6005, 0.193, 0.6007, 0.193, 0.6039, 0.05234, 0.2025, 0.05158, 0.1993, 0.05364, 0.1996, 0.0544, 0.203, 0.05158, 0.1993, 0.0508, 0.1962, 0.05282, 0.1963, 0.05364, 0.1996, 0.0508, 0.1962, 0.04999, 0.1931, 0.05199, 0.1931, 0.05282, 0.1963, 0.0544, 0.203, 0.05364, 0.1996, 0.05592, 0.2, 0.05685, 0.2035, 0.05364, 0.1996, 0.05282, 0.1963, 0.055, 0.1966, 0.05592, 0.2, 0.05282, 0.1963, 0.05199, 0.1931, 0.05412, 0.1933, 0.055, 0.1966, 0.1911, 0.5913, 0.1928, 0.5917, 0.1929, 0.5947, 0.1911, 0.5944, 0.04753, 0.1843, 0.04949, 0.1845, 0.05034, 0.1873, 0.04836, 0.1872, 0.04949, 0.1845, 0.05182, 0.1846, 0.05255, 0.1874, 0.05034, 0.1873, 0.1911, 0.5944, 0.1929, 0.5947, 0.193, 0.5977, 0.1911, 0.5974, 0.04836, 0.1872, 0.05034, 0.1873, 0.05117, 0.1901, 0.04918, 0.1901, 0.05034, 0.1873, 0.05255, 0.1874, 0.05332, 0.1903, 0.05117, 0.1901, 0.1911, 0.5974, 0.193, 0.5977, 0.193, 0.6007, 0.1911, 0.6005, 0.04918, 0.1901, 0.05117, 0.1901, 0.05199, 0.1931, 0.04999, 0.1931, 0.05117, 0.1901, 0.05332, 0.1903, 0.05412, 0.1933, 0.05199, 0.1931, 0.01099, 0.6022, 0.01099, 0.6052, 0.008824, 0.6058, 0.008934, 0.6028, 0.01099, 0.6052, 0.01099, 0.6083, 0.008753, 0.6087, 0.008824, 0.6058, 0.01099, 0.6083, 0.01099, 0.6113, 0.008729, 0.6118, 0.008753, 0.6087, 0.008934, 0.6028, 0.008824, 0.6058, 0.006505, 0.6063, 0.006648, 0.6034, 0.008824, 0.6058, 0.008753, 0.6087, 0.006429, 0.6092, 0.006505, 0.6063, 0.008753, 0.6087, 0.008729, 0.6118, 0.006405, 0.6123, 0.006429, 0.6092, 0.006648, 0.6034, 0.006505, 0.6063, 0.004293, 0.6068, 0.004297, 0.604, 0.006505, 0.6063, 0.006429, 0.6092, 0.004296, 0.6098, 0.004293, 0.6068, 0.006429, 0.6092, 0.006405, 0.6123, 0.004297, 0.6129, 0.004296, 0.6098, 0.01099, 0.6204, 0.008922, 0.6214, 0.00882, 0.6182, 0.01099, 0.6174, 0.008922, 0.6214, 0.006645, 0.6223, 0.006513, 0.6189, 0.00882, 0.6182, 0.006645, 0.6223, 0.004297, 0.6233, 0.004301, 0.6197, 0.006513, 0.6189, 0.01099, 0.6174, 0.00882, 0.6182, 0.008754, 0.6149, 0.01099, 0.6144, 0.00882, 0.6182, 0.006513, 0.6189, 0.006431, 0.6155, 0.008754, 0.6149, 0.006513, 0.6189, 0.004301, 0.6197, 0.004297, 0.6162, 0.006431, 0.6155, 0.01099, 0.6144, 0.008754, 0.6149, 0.008729, 0.6118, 0.01099, 0.6113, 0.008754, 0.6149, 0.006431, 0.6155, 0.006405, 0.6123, 0.008729, 0.6118, 0.006431, 0.6155, 0.004297, 0.6162, 0.004297, 0.6129, 0.006405, 0.6123, 0.4038, 0.1916, 0.4029, 0.1949, 0.4005, 0.1953, 0.4015, 0.1918, 0.4029, 0.1949, 0.4021, 0.1982, 0.3996, 0.1987, 0.4005, 0.1953, 0.4021, 0.1982, 0.4012, 0.2015, 0.3987, 0.202, 0.3996, 0.1987, 2.47e-05, 0.6251, 0.0001169, 0.6215, 0.00217, 0.6206, 0.002038, 0.6243, 0.0001169, 0.6215, 0.0001767, 0.618, 0.002241, 0.6171, 0.00217, 0.6206, 0.0001767, 0.618, 0.0001973, 0.6146, 0.002262, 0.6137, 0.002241, 0.6171, 0.002038, 0.6243, 0.00217, 0.6206, 0.004301, 0.6197, 0.004297, 0.6233, 0.00217, 0.6206, 0.002241, 0.6171, 0.004297, 0.6162, 0.004301, 0.6197, 0.002241, 0.6171, 0.002262, 0.6137, 0.004297, 0.6129, 0.004297, 0.6162, 0.3986, 0.2115, 0.3965, 0.2114, 0.3971, 0.2083, 0.3995, 0.2082, 5.022e-05, 0.605, 0.002054, 0.6045, 0.002164, 0.6075, 0.0001231, 0.6081, 0.002054, 0.6045, 0.004297, 0.604, 0.004293, 0.6068, 0.002164, 0.6075, 0.3995, 0.2082, 0.3971, 0.2083, 0.3979, 0.2052, 0.4003, 0.2049, 0.0001231, 0.6081, 0.002164, 0.6075, 0.002241, 0.6105, 0.0001786, 0.6113, 0.002164, 0.6075, 0.004293, 0.6068, 0.004296, 0.6098, 0.002241, 0.6105, 0.4003, 0.2049, 0.3979, 0.2052, 0.3987, 0.202, 0.4012, 0.2015, 0.0001786, 0.6113, 0.002241, 0.6105, 0.002262, 0.6137, 0.0001973, 0.6146, 0.002241, 0.6105, 0.004296, 0.6098, 0.004297, 0.6129, 0.002262, 0.6137, 0.6812, 0.008097, 0.6836, 0.008081, 0.6828, 0.01116, 0.6801, 0.01133, 0.6836, 0.008081, 0.6861, 0.008016, 0.6856, 0.01099, 0.6828, 0.01116, 0.6861, 0.008016, 0.6887, 0.007906, 0.6881, 0.01082, 0.6856, 0.01099, 0.6801, 0.01133, 0.6828, 0.01116, 0.682, 0.01429, 0.6789, 0.01457, 0.6828, 0.01116, 0.6856, 0.01099, 0.6848, 0.01402, 0.682, 0.01429, 0.6856, 0.01099, 0.6881, 0.01082, 0.6874, 0.01379, 0.6848, 0.01402, 0.6789, 0.01457, 0.682, 0.01429, 0.6809, 0.01746, 0.6778, 0.0178, 0.682, 0.01429, 0.6848, 0.01402, 0.6839, 0.01715, 0.6809, 0.01746, 0.6848, 0.01402, 0.6874, 0.01379, 0.6866, 0.01686, 0.6839, 0.01715, 0.5725, 0.7653, 0.5722, 0.7627, 0.5736, 0.7621, 0.574, 0.765, 0.6939, 0.01002, 0.6932, 0.01305, 0.6915, 0.01334, 0.6921, 0.01038, 0.6932, 0.01305, 0.6924, 0.01627, 0.6907, 0.01644, 0.6915, 0.01334, 0.6928, 0.007572, 0.6921, 0.01038, 0.6902, 0.01062, 0.6909, 0.007752, 0.6921, 0.01038, 0.6915, 0.01334, 0.6896, 0.01358, 0.6902, 0.01062, 0.6915, 0.01334, 0.6907, 0.01644, 0.6888, 0.01663, 0.6896, 0.01358, 0.6909, 0.007752, 0.6902, 0.01062, 0.6881, 0.01082, 0.6887, 0.007906, 0.6902, 0.01062, 0.6896, 0.01358, 0.6874, 0.01379, 0.6881, 0.01082, 0.6896, 0.01358, 0.6888, 0.01663, 0.6866, 0.01686, 0.6874, 0.01379, 0.6895, 0.02487, 0.6876, 0.02564, 0.6886, 0.02265, 0.6904, 0.02238, 0.6876, 0.02564, 0.6853, 0.02634, 0.6865, 0.02308, 0.6886, 0.02265, 0.6853, 0.02634, 0.6827, 0.02691, 0.6841, 0.02351, 0.6865, 0.02308, 0.6904, 0.02238, 0.6886, 0.02265, 0.6897, 0.01957, 0.6914, 0.01945, 0.6886, 0.02265, 0.6865, 0.02308, 0.6877, 0.01982, 0.6897, 0.01957, 0.6865, 0.02308, 0.6841, 0.02351, 0.6855, 0.02012, 0.6877, 0.01982, 0.6914, 0.01945, 0.6897, 0.01957, 0.6907, 0.01644, 0.6924, 0.01627, 0.6897, 0.01957, 0.6877, 0.01982, 0.6888, 0.01663, 0.6907, 0.01644, 0.6877, 0.01982, 0.6855, 0.02012, 0.6866, 0.01686, 0.6888, 0.01663, 0.6744, 0.0275, 0.6756, 0.02427, 0.6785, 0.02406, 0.6771, 0.0275, 0.6756, 0.02427, 0.6767, 0.02103, 0.6798, 0.02073, 0.6785, 0.02406, 0.6767, 0.02103, 0.6778, 0.0178, 0.6809, 0.01746, 0.6798, 0.02073, 0.6771, 0.0275, 0.6785, 0.02406, 0.6814, 0.02381, 0.6799, 0.0273, 0.6785, 0.02406, 0.6798, 0.02073, 0.6828, 0.02042, 0.6814, 0.02381, 0.6798, 0.02073, 0.6809, 0.01746, 0.6839, 0.01715, 0.6828, 0.02042, 0.6799, 0.0273, 0.6814, 0.02381, 0.6841, 0.02351, 0.6827, 0.02691, 0.6814, 0.02381, 0.6828, 0.02042, 0.6855, 0.02012, 0.6841, 0.02351, 0.6828, 0.02042, 0.6839, 0.01715, 0.6866, 0.01686, 0.6855, 0.02012, 0.3403, 0.3775, 0.3426, 0.3777, 0.344, 0.3811, 0.3414, 0.3808, 0.3838, 0.7542, 0.3861, 0.7545, 0.3871, 0.7581, 0.3848, 0.7577, 0.3861, 0.7545, 0.3886, 0.755, 0.3895, 0.7585, 0.3871, 0.7581, 0.3414, 0.3808, 0.344, 0.3811, 0.3453, 0.3845, 0.3426, 0.3841, 0.3848, 0.7577, 0.3871, 0.7581, 0.388, 0.7615, 0.3857, 0.7611, 0.3871, 0.7581, 0.3895, 0.7585, 0.3904, 0.7619, 0.388, 0.7615, 0.3426, 0.3841, 0.3453, 0.3845, 0.3465, 0.3878, 0.3437, 0.3873, 0.3857, 0.7611, 0.388, 0.7615, 0.3888, 0.7649, 0.3865, 0.7644, 0.388, 0.7615, 0.3904, 0.7619, 0.3911, 0.7652, 0.3888, 0.7649, 0.3961, 0.7571, 0.3967, 0.7596, 0.3944, 0.7594, 0.3938, 0.7564, 0.3967, 0.7596, 0.3974, 0.7626, 0.3951, 0.7625, 0.3944, 0.7594, 0.3974, 0.7626, 0.3981, 0.7658, 0.3957, 0.7657, 0.3951, 0.7625, 0.3938, 0.7564, 0.3944, 0.7594, 0.392, 0.7589, 0.3913, 0.7556, 0.3944, 0.7594, 0.3951, 0.7625, 0.3927, 0.7623, 0.392, 0.7589, 0.3951, 0.7625, 0.3957, 0.7657, 0.3934, 0.7655, 0.3927, 0.7623, 0.3913, 0.7556, 0.392, 0.7589, 0.3895, 0.7585, 0.3886, 0.755, 0.392, 0.7589, 0.3927, 0.7623, 0.3904, 0.7619, 0.3895, 0.7585, 0.3927, 0.7623, 0.3934, 0.7655, 0.3911, 0.7652, 0.3904, 0.7619, 0.3993, 0.7748, 0.3973, 0.7746, 0.3968, 0.7718, 0.399, 0.7722, 0.3973, 0.7746, 0.395, 0.7744, 0.3945, 0.7716, 0.3968, 0.7718, 0.395, 0.7744, 0.3926, 0.7743, 0.3922, 0.7714, 0.3945, 0.7716, 0.399, 0.7722, 0.3968, 0.7718, 0.3963, 0.7688, 0.3986, 0.7691, 0.3968, 0.7718, 0.3945, 0.7716, 0.394, 0.7686, 0.3963, 0.7688, 0.3945, 0.7716, 0.3922, 0.7714, 0.3917, 0.7683, 0.394, 0.7686, 0.3986, 0.7691, 0.3963, 0.7688, 0.3957, 0.7657, 0.3981, 0.7658, 0.3963, 0.7688, 0.394, 0.7686, 0.3934, 0.7655, 0.3957, 0.7657, 0.394, 0.7686, 0.3917, 0.7683, 0.3911, 0.7652, 0.3934, 0.7655, 0.3472, 0.3971, 0.346, 0.3938, 0.3484, 0.3941, 0.3493, 0.3972, 0.346, 0.3938, 0.3449, 0.3906, 0.3475, 0.391, 0.3484, 0.3941, 0.3449, 0.3906, 0.3437, 0.3873, 0.3465, 0.3878, 0.3475, 0.391, 0.3882, 0.7739, 0.3878, 0.7708, 0.3899, 0.7711, 0.3903, 0.7741, 0.3878, 0.7708, 0.3872, 0.7676, 0.3894, 0.768, 0.3899, 0.7711, 0.3872, 0.7676, 0.3865, 0.7644, 0.3888, 0.7649, 0.3894, 0.768, 0.3903, 0.7741, 0.3899, 0.7711, 0.3922, 0.7714, 0.3926, 0.7743, 0.3899, 0.7711, 0.3894, 0.768, 0.3917, 0.7683, 0.3922, 0.7714, 0.3894, 0.768, 0.3888, 0.7649, 0.3911, 0.7652, 0.3917, 0.7683, 0.1911, 0.7473, 0.1928, 0.7476, 0.1929, 0.7506, 0.1911, 0.7503, 0.08812, 0.3365, 0.09006, 0.3367, 0.0909, 0.3395, 0.08895, 0.3394, 0.09006, 0.3367, 0.09236, 0.3367, 0.0931, 0.3395, 0.0909, 0.3395, 0.1911, 0.7503, 0.1929, 0.7506, 0.193, 0.7536, 0.1911, 0.7534, 0.08895, 0.3394, 0.0909, 0.3395, 0.09174, 0.3423, 0.08977, 0.3424, 0.0909, 0.3395, 0.0931, 0.3395, 0.09386, 0.3424, 0.09174, 0.3423, 0.1911, 0.7534, 0.193, 0.7536, 0.193, 0.7566, 0.1911, 0.7564, 0.08977, 0.3424, 0.09174, 0.3423, 0.09255, 0.3453, 0.09058, 0.3453, 0.09174, 0.3423, 0.09386, 0.3424, 0.09466, 0.3453, 0.09255, 0.3453, 0.09995, 0.3365, 0.1008, 0.3397, 0.09816, 0.3396, 0.09749, 0.3366, 0.1008, 0.3397, 0.1017, 0.3429, 0.0989, 0.3427, 0.09816, 0.3396, 0.1017, 0.3429, 0.1025, 0.3461, 0.0997, 0.3458, 0.0989, 0.3427, 0.09749, 0.3366, 0.09816, 0.3396, 0.09551, 0.3396, 0.0949, 0.3367, 0.09816, 0.3396, 0.0989, 0.3427, 0.09621, 0.3425, 0.09551, 0.3396, 0.0989, 0.3427, 0.0997, 0.3458, 0.09699, 0.3456, 0.09621, 0.3425, 0.0949, 0.3367, 0.09551, 0.3396, 0.0931, 0.3395, 0.09236, 0.3367, 0.09551, 0.3396, 0.09621, 0.3425, 0.09386, 0.3424, 0.0931, 0.3395, 0.09621, 0.3425, 0.09699, 0.3456, 0.09466, 0.3453, 0.09386, 0.3424, 0.1051, 0.3557, 0.1026, 0.3557, 0.1015, 0.3523, 0.1042, 0.3525, 0.1026, 0.3557, 0.09991, 0.3555, 0.09885, 0.3521, 0.1015, 0.3523, 0.09991, 0.3555, 0.0973, 0.3552, 0.0964, 0.3518, 0.09885, 0.3521, 0.1042, 0.3525, 0.1015, 0.3523, 0.1006, 0.349, 0.1034, 0.3493, 0.1015, 0.3523, 0.09885, 0.3521, 0.09788, 0.3488, 0.1006, 0.349, 0.09885, 0.3521, 0.0964, 0.3518, 0.09551, 0.3485, 0.09788, 0.3488, 0.1034, 0.3493, 0.1006, 0.349, 0.0997, 0.3458, 0.1025, 0.3461, 0.1006, 0.349, 0.09788, 0.3488, 0.09699, 0.3456, 0.0997, 0.3458, 0.09788, 0.3488, 0.09551, 0.3485, 0.09466, 0.3453, 0.09699, 0.3456, 0.1911, 0.7656, 0.1911, 0.7625, 0.1929, 0.7629, 0.1928, 0.7661, 0.1911, 0.7625, 0.1911, 0.7595, 0.193, 0.7597, 0.1929, 0.7629, 0.1911, 0.7595, 0.1911, 0.7564, 0.193, 0.7566, 0.193, 0.7597, 0.0929, 0.3546, 0.09215, 0.3515, 0.09416, 0.3517, 0.09491, 0.3549, 0.09215, 0.3515, 0.09138, 0.3484, 0.09337, 0.3484, 0.09416, 0.3517, 0.09138, 0.3484, 0.09058, 0.3453, 0.09255, 0.3453, 0.09337, 0.3484, 0.09491, 0.3549, 0.09416, 0.3517, 0.0964, 0.3518, 0.0973, 0.3552, 0.09416, 0.3517, 0.09337, 0.3484, 0.09551, 0.3485, 0.0964, 0.3518, 0.09337, 0.3484, 0.09255, 0.3453, 0.09466, 0.3453, 0.09551, 0.3485, 0.438, 0.06019, 0.4359, 0.06003, 0.4365, 0.05702, 0.4388, 0.05699, 4.975e-05, 0.7605, 0.002054, 0.7601, 0.002163, 0.7631, 0.0001226, 0.7636, 0.002054, 0.7601, 0.004296, 0.7597, 0.004292, 0.7626, 0.002163, 0.7631, 0.4388, 0.05699, 0.4365, 0.05702, 0.4373, 0.05397, 0.4397, 0.0538, 0.0001226, 0.7636, 0.002163, 0.7631, 0.00224, 0.7661, 0.0001782, 0.7667, 0.002163, 0.7631, 0.004292, 0.7626, 0.004296, 0.7655, 0.00224, 0.7661, 0.4397, 0.0538, 0.4373, 0.05397, 0.4381, 0.05086, 0.4405, 0.05061, 0.0001782, 0.7667, 0.00224, 0.7661, 0.002262, 0.7692, 0.0001975, 0.7699, 0.00224, 0.7661, 0.004296, 0.7655, 0.004296, 0.7685, 0.002262, 0.7692, 0.01099, 0.7581, 0.01099, 0.7612, 0.008823, 0.7617, 0.008933, 0.7587, 0.01099, 0.7612, 0.01099, 0.7642, 0.008752, 0.7646, 0.008823, 0.7617, 0.01099, 0.7642, 0.01099, 0.7673, 0.008728, 0.7677, 0.008752, 0.7646, 0.008933, 0.7587, 0.008823, 0.7617, 0.006504, 0.7621, 0.006647, 0.7592, 0.008823, 0.7617, 0.008752, 0.7646, 0.006428, 0.765, 0.006504, 0.7621, 0.008752, 0.7646, 0.008728, 0.7677, 0.006404, 0.7681, 0.006428, 0.765, 0.006647, 0.7592, 0.006504, 0.7621, 0.004292, 0.7626, 0.004296, 0.7597, 0.006504, 0.7621, 0.006428, 0.765, 0.004296, 0.7655, 0.004292, 0.7626, 0.006428, 0.765, 0.006404, 0.7681, 0.004296, 0.7685, 0.004296, 0.7655, 0.01099, 0.7764, 0.00892, 0.7771, 0.008818, 0.774, 0.01099, 0.7734, 0.00892, 0.7771, 0.006643, 0.7779, 0.006512, 0.7746, 0.008818, 0.774, 0.006643, 0.7779, 0.004296, 0.7787, 0.0043, 0.7752, 0.006512, 0.7746, 0.01099, 0.7734, 0.008818, 0.774, 0.008752, 0.7708, 0.01099, 0.7703, 0.008818, 0.774, 0.006512, 0.7746, 0.006429, 0.7713, 0.008752, 0.7708, 0.006512, 0.7746, 0.0043, 0.7752, 0.004296, 0.7718, 0.006429, 0.7713, 0.01099, 0.7703, 0.008752, 0.7708, 0.008728, 0.7677, 0.01099, 0.7673, 0.008752, 0.7708, 0.006429, 0.7713, 0.006404, 0.7681, 0.008728, 0.7677, 0.006429, 0.7713, 0.004296, 0.7718, 0.004296, 0.7685, 0.006404, 0.7681, 0.443, 0.04103, 0.4422, 0.04422, 0.4398, 0.0444, 0.4408, 0.04107, 0.4422, 0.04422, 0.4413, 0.04741, 0.4389, 0.04766, 0.4398, 0.0444, 0.4413, 0.04741, 0.4405, 0.05061, 0.4381, 0.05086, 0.4389, 0.04766, 2.476e-05, 0.78, 0.000117, 0.7765, 0.002169, 0.7759, 0.002038, 0.7794, 0.000117, 0.7765, 0.0001768, 0.7732, 0.00224, 0.7725, 0.002169, 0.7759, 0.0001768, 0.7732, 0.0001975, 0.7699, 0.002262, 0.7692, 0.00224, 0.7725, 0.002038, 0.7794, 0.002169, 0.7759, 0.0043, 0.7752, 0.004296, 0.7787, 0.002169, 0.7759, 0.00224, 0.7725, 0.004296, 0.7718, 0.0043, 0.7752, 0.00224, 0.7725, 0.002262, 0.7692, 0.004296, 0.7685, 0.004296, 0.7718, 0.6812, 0.008097, 0.6812, 0.007674, 0.6837, 0.007559, 0.6836, 0.008081, 0.6836, 0.008081, 0.6837, 0.007559, 0.6862, 0.007462, 0.6861, 0.008016, 0.6861, 0.008016, 0.6862, 0.007462, 0.6887, 0.007392, 0.6887, 0.007906, 0.6887, 0.007906, 0.6887, 0.007392, 0.691, 0.007353, 0.6909, 0.007752, 0.6909, 0.007752, 0.691, 0.007353, 0.6929, 0.007347, 0.6928, 0.007572, 0.574, 0.765, 0.5741, 0.7652, 0.5725, 0.7653, 0.5725, 0.7653, 0.6999, 0.2529, 0.9127, 0.2529, 0.9127, 0.2552, 0.6999, 0.2552, 0.6999, 0.2552, 0.9127, 0.2552, 0.9127, 0.2572, 0.6999, 0.2572, 0.6999, 0.2572, 0.9127, 0.2572, 0.9127, 0.2588, 0.6999, 0.2588, 0.5713, 0.7716, 0.3982, 0.7811, 0.399, 0.7793, 0.5721, 0.7698, 0.5721, 0.7698, 0.399, 0.7793, 0.3993, 0.7772, 0.5725, 0.7677, 0.5725, 0.7677, 0.3993, 0.7772, 0.3993, 0.7748, 0.5725, 0.7653, 0.2886, 0.2435, 0.3467, 0.03472, 0.3489, 0.0349, 0.2906, 0.2442, 0.3497, 0.6196, 0.3879, 0.4104, 0.39, 0.4106, 0.3517, 0.6201, 0.3517, 0.6201, 0.39, 0.4106, 0.3924, 0.4106, 0.354, 0.6206, 0.354, 0.6206, 0.3924, 0.4106, 0.3948, 0.4106, 0.3564, 0.6209, 0.3564, 0.6209, 0.3948, 0.4106, 0.3971, 0.4106, 0.3586, 0.621, 0.3586, 0.621, 0.3971, 0.4106, 0.3991, 0.4105, 0.3607, 0.6209, 0.793, 0.4005, 0.5802, 0.4005, 0.5802, 0.3982, 0.793, 0.3982, 0.793, 0.3982, 0.5802, 0.3982, 0.5802, 0.3961, 0.793, 0.3961, 0.793, 0.3961, 0.5802, 0.3961, 0.5802, 0.3946, 0.793, 0.3946, 0.3986, 0.4041, 0.5717, 0.3946, 0.5723, 0.3965, 0.3992, 0.406, 0.3992, 0.406, 0.5723, 0.3965, 0.5725, 0.3987, 0.3994, 0.4082, 0.3994, 0.4082, 0.5725, 0.3987, 0.5723, 0.401, 0.3991, 0.4105, 0.9127, 0.2529, 0.9127, 0.009551, 0.915, 0.009485, 0.915, 0.2528, 0.915, 0.2528, 0.915, 0.009485, 0.917, 0.00922, 0.917, 0.2526, 0.917, 0.2526, 0.917, 0.00922, 0.9188, 0.008774, 0.9188, 0.2523, 0.347, 0.4042, 0.1115, 0.385, 0.1117, 0.383, 0.3473, 0.4022, 0.3473, 0.4022, 0.1117, 0.383, 0.1115, 0.3807, 0.3474, 0.3999, 0.3474, 0.3999, 0.1115, 0.3807, 0.1111, 0.3783, 0.3472, 0.3975, 0.1911, 0.5913, 0.1911, 0.4102, 0.1928, 0.4103, 0.1928, 0.5917, 0.04753, 0.1843, 0.0003041, 0.007092, 0.002238, 0.007044, 0.04949, 0.1845, 0.04949, 0.1845, 0.002238, 0.007044, 0.004564, 0.007072, 0.05182, 0.1846, 0.05182, 0.1846, 0.004564, 0.007072, 0.007125, 0.007173, 0.05438, 0.1847, 0.05438, 0.1847, 0.007125, 0.007173, 0.00975, 0.007341, 0.057, 0.1847, 0.057, 0.1847, 0.00975, 0.007341, 0.01226, 0.007565, 0.05948, 0.1847, 0.793, 0.7525, 0.793, 0.4005, 0.7952, 0.4006, 0.7952, 0.7524, 0.7952, 0.7524, 0.7952, 0.4006, 0.7973, 0.4009, 0.7973, 0.752, 0.7973, 0.752, 0.7973, 0.4009, 0.7991, 0.4013, 0.7991, 0.7515, 0.009153, 0.001276, 0.3474, 0.02872, 0.3475, 0.03043, 0.01037, 0.003075, 0.01037, 0.003075, 0.3475, 0.03043, 0.3472, 0.03248, 0.01143, 0.005221, 0.01143, 0.005221, 0.3472, 0.03248, 0.3467, 0.03472, 0.01226, 0.007565, 0.9127, 0.009551, 0.6999, 0.009551, 0.6999, 0.007042, 0.9127, 0.007042, 0.9127, 0.007042, 0.6999, 0.007042, 0.6999, 0.004498, 0.9127, 0.004497, 0.9127, 0.004497, 0.6999, 0.004498, 0.6999, 0.002097, 0.9127, 0.002097, 0.9127, 0.002097, 0.6999, 0.002097, 0.6999, 2.742e-07, 0.9127, 0.0, 0.1905, 0.7956, 0.01035, 0.8064, 0.01085, 0.804, 0.191, 0.7932, 0.191, 0.7932, 0.01085, 0.804, 0.01099, 0.8015, 0.1911, 0.7907, 0.3986, 0.2115, 0.3526, 0.388, 0.3504, 0.3882, 0.3965, 0.2114, 5.022e-05, 0.605, 1.807e-06, 0.4233, 0.001998, 0.4228, 0.002054, 0.6045, 0.002054, 0.6045, 0.001998, 0.4228, 0.00425, 0.4222, 0.004297, 0.604, 0.004297, 0.604, 0.00425, 0.4222, 0.006606, 0.4217, 0.006648, 0.6034, 0.006648, 0.6034, 0.006606, 0.4217, 0.008908, 0.4213, 0.008934, 0.6028, 0.008934, 0.6028, 0.008908, 0.4213, 0.01099, 0.4211, 0.01099, 0.6022, 0.5802, 0.7525, 0.793, 0.7525, 0.793, 0.7549, 0.5802, 0.7549, 0.5802, 0.7549, 0.793, 0.7549, 0.793, 0.7569, 0.5802, 0.7569, 0.5802, 0.7569, 0.793, 0.7569, 0.793, 0.7583, 0.5802, 0.7583, 0.009549, 0.4151, 0.1897, 0.4042, 0.1905, 0.4058, 0.01035, 0.4167, 0.01035, 0.4167, 0.1905, 0.4058, 0.191, 0.4079, 0.01085, 0.4187, 0.01085, 0.4187, 0.191, 0.4079, 0.1911, 0.4102, 0.01099, 0.4211, 0.6999, 0.009551, 0.6999, 0.2529, 0.6977, 0.2528, 0.6977, 0.009485, 0.6977, 0.009485, 0.6977, 0.2528, 0.6956, 0.2526, 0.6956, 0.00922, 0.6956, 0.00922, 0.6956, 0.2526, 0.6939, 0.2523, 0.6939, 0.008774, 0.4516, 0.01212, 0.6833, 0.001235, 0.6824, 0.003108, 0.4505, 0.014, 0.4505, 0.014, 0.6824, 0.003108, 0.6817, 0.005306, 0.4496, 0.01619, 0.4496, 0.01619, 0.6817, 0.005306, 0.6812, 0.007674, 0.4489, 0.01853, 0.5802, 0.4005, 0.5802, 0.7525, 0.578, 0.7524, 0.578, 0.4006, 0.578, 0.4006, 0.578, 0.7524, 0.5759, 0.752, 0.5759, 0.4009, 0.5759, 0.4009, 0.5759, 0.752, 0.5741, 0.7515, 0.5741, 0.4013, 0.6848, 0.3791, 0.352, 0.3946, 0.3519, 0.3926, 0.6836, 0.3772, 0.6836, 0.3772, 0.3519, 0.3926, 0.3521, 0.3904, 0.6825, 0.375, 0.6825, 0.375, 0.3521, 0.3904, 0.3526, 0.388, 0.6817, 0.3727, 0.6817, 0.3727, 0.6239, 0.1605, 0.6263, 0.1599, 0.6842, 0.3726, 0.6842, 0.3726, 0.6263, 0.1599, 0.6287, 0.1594, 0.6868, 0.3726, 0.6868, 0.3726, 0.6287, 0.1594, 0.6312, 0.159, 0.6893, 0.3726, 0.6893, 0.3726, 0.6312, 0.159, 0.6334, 0.1588, 0.6916, 0.3726, 0.6916, 0.3726, 0.6334, 0.1588, 0.6353, 0.1587, 0.6936, 0.3727, 0.5739, 0.4009, 0.5354, 0.6113, 0.5338, 0.6114, 0.5723, 0.401, 0.3403, 0.3775, 0.2888, 0.2622, 0.291, 0.2619, 0.3426, 0.3777, 0.3838, 0.7542, 0.3499, 0.6373, 0.3521, 0.6372, 0.3861, 0.7545, 0.3861, 0.7545, 0.3521, 0.6372, 0.3545, 0.6372, 0.3886, 0.755, 0.3886, 0.755, 0.3545, 0.6372, 0.357, 0.6374, 0.3913, 0.7556, 0.3913, 0.7556, 0.357, 0.6374, 0.3594, 0.6377, 0.3938, 0.7564, 0.3938, 0.7564, 0.3594, 0.6377, 0.3616, 0.6381, 0.3961, 0.7571, 0.1911, 0.7473, 0.1911, 0.6096, 0.1928, 0.6103, 0.1928, 0.7476, 0.08812, 0.3365, 0.05234, 0.2025, 0.0544, 0.203, 0.09006, 0.3367, 0.09006, 0.3367, 0.0544, 0.203, 0.05685, 0.2035, 0.09236, 0.3367, 0.09236, 0.3367, 0.05685, 0.2035, 0.05953, 0.204, 0.0949, 0.3367, 0.0949, 0.3367, 0.05953, 0.204, 0.06223, 0.2044, 0.09749, 0.3366, 0.09749, 0.3366, 0.06223, 0.2044, 0.0648, 0.2047, 0.09995, 0.3365, 0.438, 0.06019, 0.4038, 0.1916, 0.4015, 0.1918, 0.4359, 0.06003, 4.975e-05, 0.7605, 2.47e-05, 0.6251, 0.002038, 0.6243, 0.002054, 0.7601, 0.002054, 0.7601, 0.002038, 0.6243, 0.004297, 0.6233, 0.004296, 0.7597, 0.004296, 0.7597, 0.004297, 0.6233, 0.006645, 0.6223, 0.006647, 0.7592, 0.006647, 0.7592, 0.006645, 0.6223, 0.008922, 0.6214, 0.008933, 0.7587, 0.008933, 0.7587, 0.008922, 0.6214, 0.01099, 0.6204, 0.01099, 0.7581, 0.6239, 0.1605, 0.3986, 0.2115, 0.3995, 0.2082, 0.624, 0.1574, 0.624, 0.1574, 0.3995, 0.2082, 0.4003, 0.2049, 0.624, 0.1543, 0.624, 0.1543, 0.4003, 0.2049, 0.4012, 0.2015, 0.624, 0.1511, 0.624, 0.1511, 0.4012, 0.2015, 0.4021, 0.1982, 0.624, 0.148, 0.624, 0.148, 0.4021, 0.1982, 0.4029, 0.1949, 0.6241, 0.1449, 0.6241, 0.1449, 0.4029, 0.1949, 0.4038, 0.1916, 0.6241, 0.1418, 0.01099, 0.6022, 0.1911, 0.5913, 0.1911, 0.5944, 0.01099, 0.6052, 0.01099, 0.6052, 0.1911, 0.5944, 0.1911, 0.5974, 0.01099, 0.6083, 0.01099, 0.6083, 0.1911, 0.5974, 0.1911, 0.6005, 0.01099, 0.6113, 0.01099, 0.6113, 0.1911, 0.6005, 0.1911, 0.6035, 0.01099, 0.6144, 0.01099, 0.6144, 0.1911, 0.6035, 0.1911, 0.6066, 0.01099, 0.6174, 0.01099, 0.6174, 0.1911, 0.6066, 0.1911, 0.6096, 0.01099, 0.6204, 0.05948, 0.1847, 0.2886, 0.2435, 0.2886, 0.2466, 0.06037, 0.188, 0.06037, 0.188, 0.2886, 0.2466, 0.2886, 0.2497, 0.06125, 0.1914, 0.06125, 0.1914, 0.2886, 0.2497, 0.2887, 0.2528, 0.06214, 0.1947, 0.06214, 0.1947, 0.2887, 0.2528, 0.2887, 0.2559, 0.06302, 0.198, 0.06302, 0.198, 0.2887, 0.2559, 0.2887, 0.2591, 0.06391, 0.2013, 0.06391, 0.2013, 0.2887, 0.2591, 0.2888, 0.2622, 0.0648, 0.2047, 0.3607, 0.6209, 0.5338, 0.6114, 0.5335, 0.6139, 0.3604, 0.6234, 0.3604, 0.6234, 0.5335, 0.6139, 0.5334, 0.6169, 0.3602, 0.6264, 0.3602, 0.6264, 0.5334, 0.6169, 0.5334, 0.62, 0.3603, 0.6295, 0.3603, 0.6295, 0.5334, 0.62, 0.5337, 0.6232, 0.3605, 0.6326, 0.3605, 0.6326, 0.5337, 0.6232, 0.5341, 0.6261, 0.361, 0.6356, 0.361, 0.6356, 0.5341, 0.6261, 0.5347, 0.6286, 0.3616, 0.6381, 0.6241, 0.1418, 0.6744, 0.0275, 0.6771, 0.0275, 0.6265, 0.1421, 0.6265, 0.1421, 0.6771, 0.0275, 0.6799, 0.0273, 0.6292, 0.1423, 0.6292, 0.1423, 0.6799, 0.0273, 0.6827, 0.02691, 0.6318, 0.1424, 0.6318, 0.1424, 0.6827, 0.02691, 0.6853, 0.02634, 0.6342, 0.1423, 0.6342, 0.1423, 0.6853, 0.02634, 0.6876, 0.02564, 0.6364, 0.142, 0.5361, 0.628, 0.5705, 0.7467, 0.5692, 0.7476, 0.5347, 0.6286, 0.3472, 0.3975, 0.3472, 0.3971, 0.3493, 0.3972, 0.3494, 0.3977, 0.3882, 0.7744, 0.3882, 0.7739, 0.3903, 0.7741, 0.3903, 0.7746, 0.3903, 0.7746, 0.3903, 0.7741, 0.3926, 0.7743, 0.3926, 0.7748, 0.3926, 0.7748, 0.3926, 0.7743, 0.395, 0.7744, 0.395, 0.7748, 0.395, 0.7748, 0.395, 0.7744, 0.3973, 0.7746, 0.3973, 0.7749, 0.3973, 0.7749, 0.3973, 0.7746, 0.3993, 0.7748, 0.3993, 0.7748, 0.1911, 0.7907, 0.1911, 0.7656, 0.1928, 0.7661, 0.1928, 0.7906, 0.09932, 0.3785, 0.0929, 0.3546, 0.09491, 0.3549, 0.1012, 0.3784, 0.1012, 0.3784, 0.09491, 0.3549, 0.0973, 0.3552, 0.1035, 0.3782, 0.1035, 0.3782, 0.0973, 0.3552, 0.09991, 0.3555, 0.106, 0.3782, 0.106, 0.3782, 0.09991, 0.3555, 0.1026, 0.3557, 0.1086, 0.3782, 0.1086, 0.3782, 0.1026, 0.3557, 0.1051, 0.3557, 0.1111, 0.3783, 0.4489, 0.01853, 0.443, 0.04103, 0.4408, 0.04107, 0.4467, 0.01859, 0.0, 0.8031, 2.476e-05, 0.78, 0.002038, 0.7794, 0.001996, 0.8026, 0.001996, 0.8026, 0.002038, 0.7794, 0.004296, 0.7787, 0.004248, 0.8022, 0.004248, 0.8022, 0.004296, 0.7787, 0.006643, 0.7779, 0.006604, 0.8019, 0.006604, 0.8019, 0.006643, 0.7779, 0.00892, 0.7771, 0.008906, 0.8017, 0.008906, 0.8017, 0.00892, 0.7771, 0.01099, 0.7764, 0.01099, 0.8015, 0.3961, 0.7571, 0.5692, 0.7476, 0.5699, 0.7502, 0.3967, 0.7596, 0.3967, 0.7596, 0.5699, 0.7502, 0.5706, 0.7531, 0.3974, 0.7626, 0.3974, 0.7626, 0.5706, 0.7531, 0.5712, 0.7564, 0.3981, 0.7658, 0.3981, 0.7658, 0.5712, 0.7564, 0.5718, 0.7596, 0.3986, 0.7691, 0.3986, 0.7691, 0.5718, 0.7596, 0.5722, 0.7627, 0.399, 0.7722, 0.399, 0.7722, 0.5722, 0.7627, 0.5725, 0.7653, 0.3993, 0.7748, 0.09995, 0.3365, 0.3403, 0.3775, 0.3414, 0.3808, 0.1008, 0.3397, 0.1008, 0.3397, 0.3414, 0.3808, 0.3426, 0.3841, 0.1017, 0.3429, 0.1017, 0.3429, 0.3426, 0.3841, 0.3437, 0.3873, 0.1025, 0.3461, 0.1025, 0.3461, 0.3437, 0.3873, 0.3449, 0.3906, 0.1034, 0.3493, 0.1034, 0.3493, 0.3449, 0.3906, 0.346, 0.3938, 0.1042, 0.3525, 0.1042, 0.3525, 0.346, 0.3938, 0.3472, 0.3971, 0.1051, 0.3557, 0.01099, 0.7581, 0.1911, 0.7473, 0.1911, 0.7503, 0.01099, 0.7612, 0.01099, 0.7612, 0.1911, 0.7503, 0.1911, 0.7534, 0.01099, 0.7642, 0.01099, 0.7642, 0.1911, 0.7534, 0.1911, 0.7564, 0.01099, 0.7673, 0.01099, 0.7673, 0.1911, 0.7564, 0.1911, 0.7595, 0.01099, 0.7703, 0.01099, 0.7703, 0.1911, 0.7595, 0.1911, 0.7625, 0.01099, 0.7734, 0.01099, 0.7734, 0.1911, 0.7625, 0.1911, 0.7656, 0.01099, 0.7764, 0.6744, 0.0275, 0.438, 0.06019, 0.4388, 0.05699, 0.6756, 0.02427, 0.6756, 0.02427, 0.4388, 0.05699, 0.4397, 0.0538, 0.6767, 0.02103, 0.6767, 0.02103, 0.4397, 0.0538, 0.4405, 0.05061, 0.6778, 0.0178, 0.6778, 0.0178, 0.4405, 0.05061, 0.4413, 0.04741, 0.6789, 0.01457, 0.6789, 0.01457, 0.4413, 0.04741, 0.4422, 0.04422, 0.6801, 0.01133, 0.6801, 0.01133, 0.4422, 0.04422, 0.443, 0.04103, 0.6812, 0.008097, 0.5802, 0.4005, 0.793, 0.4005, 0.793, 0.7525, 0.5802, 0.7525])
me_cylinder_001.materials.append(mat_pawn_material_2)
me_cylinder_001.use_remesh_preserve_volume = False
me_cylinder_001.use_remesh_preserve_attributes = False
me_cylinder_001.use_mirror_vertex_groups = False
me_cylinder_001.update()

# ---- objects
ob_cylinder = bpy.data.objects.new('Cylinder', me_cylinder_001)
ob_lamp = bpy.data.objects.new('Lamp', light_lamp)
ob_camera = bpy.data.objects.new('Camera', cam_camera)

# ---- transforms, parenting, visibility, modifiers, constraints
ob_cylinder.location = (-0.7917, 0.3077, -0.5116)
ob_cylinder.lineart.crease_threshold = 0.0
ob_lamp.location = (4.076, 1.005, 5.904)
ob_lamp.rotation_euler = (0.6503, 0.05522, 1.866)
ob_lamp.lock_rotations_4d = False
ob_lamp.empty_display_type = 'ARROWS'
ob_lamp.color = (0.0, 0.0, 0.0, 0.0)
ob_lamp.lineart.crease_threshold = 0.0
ob_camera.location = (7.481, -6.508, 5.344)
ob_camera.rotation_euler = (1.109, 0.01082, 0.8149)
ob_camera.lock_rotations_4d = False
ob_camera.empty_display_type = 'ARROWS'
ob_camera.color = (0.0, 0.0, 0.0, 0.0)
ob_camera.display_type = 'WIRE'
ob_camera.lineart.crease_threshold = 0.0

# ---- collection membership
col_collection_1.objects.link(ob_cylinder)
col_collection_1.objects.link(ob_lamp)
col_collection_1.objects.link(ob_camera)

# ---- scene / render settings (as saved in the file)
scene.camera = ob_camera
scene.frame_start = 1; scene.frame_end = 250; scene.frame_set(1)
scene.render.engine = 'BLENDER_EEVEE_NEXT'
scene.render.resolution_percentage = 50
scene.render.dither_intensity = 0.0
scene.cycles.use_denoising = False
scene.cycles.samples = 10
scene.cycles.sampling_pattern = 'TABULATED_SOBOL'
scene.cycles.light_sampling_threshold = 0.0
scene.cycles.use_adaptive_sampling = False
scene.cycles.use_light_tree = False
scene.cycles.blur_glossy = 0.0
scene.cycles.pixel_filter_type = 'GAUSSIAN'
scene.cycles.sample_clamp_indirect = 0.0
scene.view_settings.view_transform = 'Standard'
bpy.context.view_layer.update()
